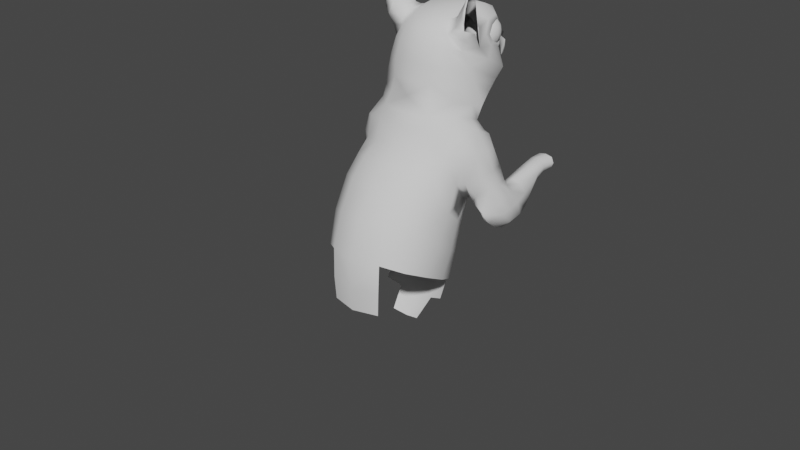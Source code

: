 # Source: character-player.blend  (saved by Blender 2.93.21; exported with 4.5.12 LTS)
import bpy
from mathutils import Matrix  # noqa: F401  (used for matrix-valued properties, if any)

bpy.ops.wm.read_factory_settings(use_empty=True)
scene = bpy.context.scene
scene.name = 'Scene'

# ---- collections
col_collection = bpy.data.collections.new('Collection'); scene.collection.children.link(col_collection)

# ---- materials (node trees are filled in below, after node groups)
mat_material = bpy.data.materials.new('Material')
mat_material.alpha_threshold = 0.0
mat_material.use_backface_culling = True
mat_material.line_color = (0.0, 0.0, 0.0, 1.0)

# ---- material node trees
mat_material.use_nodes = True; mat_material.node_tree.nodes.clear()
_N = mat_material.node_tree.nodes; _L = mat_material.node_tree.links
n0 = _N.new('ShaderNodeOutputMaterial'); n0.name = 'Material Output'; n0.location = (300, 300)
n1 = _N.new('ShaderNodeBsdfPrincipled'); n1.name = 'Principled BSDF'; n1.location = (10, 300)
n1.distribution = 'GGX'
n1.subsurface_method = 'BURLEY'
n1.inputs[2].default_value = 1.0
n1.inputs[3].default_value = 1.45
n1.inputs[27].default_value = (0.0, 0.0, 0.0, 1.0)
n1.inputs[28].default_value = 1.0
_L.new(n1.outputs[0], n0.inputs[0])
n0.is_active_output = True

# ---- world
world_world = bpy.data.worlds.new('World'); scene.world = world_world
world_world.use_nodes = True; world_world.node_tree.nodes.clear()
_N = world_world.node_tree.nodes; _L = world_world.node_tree.links
n0 = _N.new('ShaderNodeOutputWorld'); n0.name = 'World Output'; n0.location = (300, 300)
n1 = _N.new('ShaderNodeBackground'); n1.name = 'Background'; n1.location = (10, 300)
n1.inputs[0].default_value = (0.05088, 0.05088, 0.05088, 1.0)
_L.new(n1.outputs[0], n0.inputs[0])
n0.is_active_output = True
world_world.color = (0.05088, 0.05088, 0.05088)
world_world.use_sun_shadow = False
world_world.sun_shadow_jitter_overblur = 0.0

# ---- meshes
me_cube = bpy.data.meshes.new('Cube')
me_cube.from_pydata([(0.0, 0.2061, -0.03285), (0.0, 0.2809, -0.005152), (0.0, 0.3152, 0.06343), (0.0, 0.3273, 0.08629), (0.0, 0.2938, 0.1014), (0.0, 0.1877, 0.2051), (0.0, -0.13, 0.02537), (0.0, 0.02711, 0.2307), (0.0, -0.1117, 0.1445), (0.0, 0.1124, -0.08611), (0.04709, 0.2114, 0.01472), (0.04813, 0.2655, 0.08524), (0.0, -0.04155, 0.2169), (0.0, 0.1352, 0.2276), (0.0, 0.2422, 0.1587), (0.02535, 0.3107, 0.06515), (0.02889, 0.2699, -0.006281), (0.01701, 0.2903, 0.01473), (0.0, 0.301, 0.02442), (0.1139, 0.1523, 0.1815), (0.125, 0.09855, 0.1424), (0.1219, 0.1565, 0.09885), (0.09014, 0.1925, 0.1385), (0.03951, 0.2671, 0.009734), (0.0254, 0.3199, 0.07946), (0.02668, 0.2867, 0.09565), (0.04891, 0.2428, 0.1512), (0.07591, 0.23, 0.0664), (0.1266, 0.119, 0.1121), (0.1047, 0.1814, 0.1125), (0.09963, 0.1782, 0.1675), (0.122, 0.1162, 0.1712), (0.1072, 0.1518, 0.1923), (0.121, 0.08474, 0.1432), (0.1174, 0.1571, 0.08827), (0.07638, 0.2044, 0.1371), (0.1233, 0.111, 0.1053), (0.09273, 0.1902, 0.1042), (0.08911, 0.185, 0.1746), (0.1142, 0.1046, 0.1859), (0.03646, 0.1162, 0.1405), (0.1418, 0.1527, 0.02986), (0.1196, 0.1532, -0.01322), (0.06478, 0.193, 0.2002), (0.07207, 0.141, 0.2219), (0.0, 0.08231, 0.2327), (0.0737, 0.08953, 0.2269), (0.1349, 0.03435, 0.1188), (0.1208, 0.05029, 0.1726), (0.0623, 0.04109, 0.2263), (0.1465, 0.06793, 0.07748), (0.0, 0.2862, 0.01151), (0.02962, 0.2703, 0.009682), (0.03852, 0.206, -0.02916), (0.05626, 0.109, -0.07159), (0.05988, 0.2124, -0.01247), (0.0, 0.1588, -0.05824), (0.05321, 0.1594, -0.04657), (0.1389, -0.03045, 0.2989), (0.143, -0.002424, 0.1719), (0.1298, 0.02903, 0.1797), (0.1203, 0.02717, 0.2567), (0.1486, -0.06011, 0.2606), (0.1304, 0.006837, 0.2903), (0.1165, 0.03924, 0.2157), (0.1437, -0.0579, 0.1927), (0.04987, 0.2683, 0.01771), (0.02689, 0.3025, 0.03561), (0.0, 0.3082, 0.03915), (0.07218, 0.24, 0.03123), (0.05596, 0.284, 0.06769), (0.04178, 0.3014, 0.06218), (0.07031, 0.2522, 0.06117), (0.06166, 0.2743, 0.0357), (0.0442, 0.2978, 0.04128), (0.1001, 0.199, 0.05075), (0.1375, -0.01637, 0.07287), (0.165, 0.08179, 0.01574), (0.1527, -0.006895, 0.0244), (0.09707, 0.1862, 0.1367), (0.07538, 0.1905, 0.1367), (0.05369, 0.1862, 0.1367), (0.02302, 0.1555, 0.1367), (0.09912, 0.1841, 0.1258), (0.07918, 0.1867, 0.1166), (0.05865, 0.1812, 0.1105), (0.04067, 0.1685, 0.1083), (0.02798, 0.1505, 0.1105), (0.0225, 0.13, 0.1166), (0.02507, 0.1101, 0.1258), (0.1047, 0.1785, 0.1179), (0.08955, 0.1763, 0.102), (0.0722, 0.1677, 0.09133), (0.05534, 0.1538, 0.0876), (0.04153, 0.137, 0.09133), (0.03287, 0.1196, 0.102), (0.03069, 0.1045, 0.1179), (0.1124, 0.1708, 0.115), (0.1037, 0.1621, 0.09661), (0.09072, 0.1491, 0.08432), (0.07538, 0.1338, 0.08001), (0.06004, 0.1185, 0.08432), (0.04704, 0.1055, 0.09661), (0.03835, 0.09678, 0.115), (0.1201, 0.1632, 0.1179), (0.1179, 0.148, 0.102), (0.1092, 0.1306, 0.09133), (0.09542, 0.1138, 0.0876), (0.07856, 0.09996, 0.09133), (0.06121, 0.0913, 0.102), (0.04602, 0.08912, 0.1179), (0.1257, 0.1576, 0.1258), (0.1283, 0.1376, 0.1166), (0.1228, 0.1171, 0.1105), (0.1101, 0.0991, 0.1083), (0.09211, 0.08641, 0.1105), (0.07158, 0.08093, 0.1166), (0.05164, 0.0835, 0.1258), (0.1277, 0.1555, 0.1367), (0.1321, 0.1338, 0.1367), (0.1277, 0.1121, 0.1367), (0.1155, 0.09373, 0.1367), (0.09707, 0.08145, 0.1367), (0.07538, 0.07713, 0.1367), (0.05369, 0.08145, 0.1367), (0.1257, 0.1576, 0.1475), (0.1283, 0.1376, 0.1567), (0.1228, 0.1171, 0.1629), (0.1101, 0.0991, 0.165), (0.09211, 0.08641, 0.1629), (0.07158, 0.08093, 0.1567), (0.05164, 0.0835, 0.1475), (0.1201, 0.1632, 0.1555), (0.1179, 0.148, 0.1714), (0.1092, 0.1306, 0.182), (0.09542, 0.1138, 0.1858), (0.07856, 0.09996, 0.182), (0.06121, 0.0913, 0.1714), (0.04602, 0.08912, 0.1555), (0.1155, 0.1739, 0.1367), (0.1124, 0.1708, 0.1584), (0.1037, 0.1621, 0.1768), (0.09072, 0.1491, 0.189), (0.07538, 0.1338, 0.1934), (0.06004, 0.1185, 0.189), (0.04704, 0.1055, 0.1768), (0.03835, 0.09678, 0.1584), (0.0353, 0.09373, 0.1367), (0.1047, 0.1785, 0.1555), (0.08955, 0.1763, 0.1714), (0.0722, 0.1677, 0.182), (0.05534, 0.1538, 0.1858), (0.04153, 0.137, 0.182), (0.03287, 0.1196, 0.1714), (0.03069, 0.1045, 0.1555), (0.09912, 0.1841, 0.1475), (0.07918, 0.1867, 0.1567), (0.05865, 0.1812, 0.1629), (0.04067, 0.1685, 0.165), (0.02798, 0.1505, 0.1629), (0.0225, 0.13, 0.1567), (0.02507, 0.1101, 0.1475), (0.0353, 0.1739, 0.1367), (0.0187, 0.1338, 0.1367), (0.02302, 0.1121, 0.1367), (0.1341, -0.04621, 0.1583), (0.1261, -0.04246, 0.1261), (0.1186, 0.04382, 0.1866), (0.1597, 0.05549, -0.02063), (0.05396, -0.03462, 0.2117), (0.06175, -0.1005, 0.1396), (0.07051, -0.1175, 0.02527), (0.0, -0.1264, 0.08714), (0.06737, -0.1161, 0.08472), (0.1325, -0.07552, 0.02412), (0.1163, -0.07905, 0.07932), (0.1011, -0.07554, 0.1314), (0.1482, -0.06572, 0.2183), (0.1323, 0.09445, -0.04446), (0.0789, 0.03581, 0.2157), (0.06702, -0.0238, 0.21), (0.08636, -0.06208, 0.1714), (0.08081, -0.02267, 0.2117), (0.1186, -0.02638, 0.2635), (0.09414, -0.05386, 0.181), (0.0, -0.08628, 0.1896), (0.05787, -0.07806, 0.1815), (0.09114, 0.03119, 0.2146), (0.09176, -0.02138, 0.2215), (0.1089, -0.05282, 0.1978), (0.09933, 0.01829, 0.2202), (0.1282, -0.05043, 0.2371), (0.1164, 0.004294, 0.2608), (0.0, -0.1459, -0.01385), (0.0, 0.09458, -0.116), (0.0589, 0.08519, -0.1062), (0.1151, 0.06885, -0.08877), (0.1499, 0.03678, -0.06515), (0.1513, -0.01152, -0.04448), (0.1354, -0.08074, -0.02487), (0.07336, -0.1267, -0.01577), (0.06072, 0.2213, 0.009954), (0.0112, 0.2858, 0.01697), (0.0, 0.29, 0.02753), (0.03579, 0.2484, 0.01586), (0.0, 0.2675, 0.01327), (0.02705, 0.2518, 0.01153), (0.05749, 0.2249, 0.007695), (0.05899, 0.2261, 0.01269), (0.07195, 0.2183, 0.0187), (0.07454, 0.2088, 0.004279), (0.04583, 0.2169, 0.01983), (0.04346, 0.2143, 0.01084), (0.0, 0.1793, -0.01785), (0.03654, 0.1761, -0.01364), (0.06149, 0.1835, 0.01799), (0.02068, 0.2016, 0.06455), (0.0, 0.2049, 0.0653), (0.04067, 0.1909, 0.05515), (0.0, 0.1426, 0.0219), (0.0008086, 0.2869, 0.03478), (0.002415, 0.2774, 0.04064), (0.000799, 0.274, 0.007613), (0.01378, 0.2735, 0.007674), (0.002305, 0.2792, 0.02739), (0.0007989, 0.286, 0.02327), (0.01803, 0.2781, 0.02477), (0.01933, 0.2839, 0.02129), (0.01111, 0.2886, 0.02518), (0.01111, 0.2764, 0.03307), (0.01083, 0.2769, 0.02841), (0.01081, 0.2881, 0.02173), (0.006744, 0.2734, 0.007235), (0.000796, 0.2706, 0.00802), (0.003545, 0.25, 0.0008493), (0.0007511, 0.2761, 0.0236), (0.01664, 0.2705, 0.008619), (0.01689, 0.2569, 0.005984), (0.01141, 0.2759, 0.02389), (0.002072, 0.2646, 0.01057), (0.01572, 0.2647, 0.01116), (0.009096, 0.2726, 0.007139), (0.01105, 0.2471, 0.002016), (0.008968, 0.2631, 0.0122), (0.0056, 0.2761, 0.02417), (0.1426, -0.08804, -0.06512), (0.1544, -0.02755, -0.08501), (0.0, -0.1824, -0.1003), (0.05635, 0.0767, -0.1588), (0.0, 0.08704, -0.1713), (0.08456, -0.145, -0.06123), (0.0, -0.1635, -0.06123), (0.1425, 0.02341, -0.1071), (0.101, 0.06048, -0.1417), (0.1822, -0.03114, -0.1133), (0.1506, -0.1371, -0.1164), (0.144, -0.1592, -0.178), (0.0878, -0.1676, -0.105), (0.08383, -0.1906, -0.1676), (0.0, -0.2012, -0.1567), (0.1743, -0.1158, -0.1205), (0.1788, -0.1288, -0.1838), (0.1647, 0.0322, -0.138), (0.1838, -0.1331, -0.2592), (0.1397, 0.06373, -0.2004), (0.07484, 0.08353, -0.2237), (0.0, 0.09179, -0.2248), (0.1325, 0.07393, -0.2661), (0.1442, -0.01677, -0.3564), (0.07837, 0.08348, -0.2777), (0.0, 0.09414, -0.2779), (0.0, -0.2533, -0.1988), (0.08958, -0.2403, -0.2078), (0.152, -0.1968, -0.2229), (0.0, 0.07171, -0.3636), (0.05835, 0.06634, -0.359), (0.0, -0.31, -0.2559), (0.09378, -0.2923, -0.2637), (0.1584, -0.247, -0.2828), (0.1829, -0.1656, -0.3469), (0.1467, -0.04821, -0.4212), (0.05283, 0.02429, -0.438), (0.0, 0.03408, -0.4444), (0.0, -0.3676, -0.3429), (0.0, -0.00294, -0.5507), (0.05455, -0.01605, -0.547), (0.1499, -0.08088, -0.5188), (0.1872, -0.22, -0.4379), (0.1574, -0.3043, -0.3836), (0.09324, -0.3479, -0.357), (0.0985, -0.0006874, -0.4269), (0.1759, -0.1401, -0.4869), (0.1723, -0.1039, -0.3968), (0.1622, -0.06091, -0.341), (0.1324, 0.03113, -0.3189), (0.1065, -0.03952, -0.5353), (0.09572, 0.03254, -0.3599), (0.0, -0.4125, -0.4567), (0.0, -0.4168, -0.5616), (0.0, -0.4077, -0.6457), (0.0, -0.141, -0.7907), (0.0, -0.08249, -0.7295), (0.0, -0.04236, -0.6475), (0.09204, -0.3855, -0.4675), (0.1526, -0.3381, -0.492), (0.1782, -0.2574, -0.5323), (0.1732, -0.1776, -0.5755), (0.1523, -0.1163, -0.6063), (0.1137, -0.07367, -0.6313), (0.06523, -0.05404, -0.6423), (0.06353, -0.09398, -0.7202), (0.04929, -0.1501, -0.779), (0.09065, -0.389, -0.5663), (0.08613, -0.3863, -0.6443), (0.1112, -0.1056, -0.7006), (0.1978, -0.0934, -0.1371), (0.1999, -0.1097, -0.1861), (0.1838, 0.03191, -0.1453), (0.1726, 0.05896, -0.1989), (0.2384, 0.1173, -0.4302), (0.2199, 0.2296, -0.3667), (0.2166, 0.1243, -0.3213), (0.2152, 0.2269, -0.3028), (0.2131, 0.2711, -0.2967), (0.2151, 0.2719, -0.3498), (0.1603, 0.06208, -0.2699), (0.1952, -0.1058, -0.2602), (0.1531, 0.02894, -0.3247), (0.1618, -0.005331, -0.3515), (0.1741, -0.04825, -0.3341), (0.235, -0.07111, -0.2392), (0.2125, 0.01539, -0.175), (0.2279, 0.03315, -0.2395), (0.217, -0.07505, -0.1758), (0.266, 0.124, -0.3578), (0.1892, 0.1277, -0.3331), (0.2684, 0.1244, -0.4057), (0.1968, 0.1184, -0.4193), (0.1779, 0.12, -0.3729), (0.2478, 0.1235, -0.3291), (0.2219, -0.02586, -0.1758), (0.2398, -0.02152, -0.2355), (0.1833, 0.2234, -0.3339), (0.2446, 0.2299, -0.3308), (0.2372, 0.2279, -0.311), (0.1918, 0.2236, -0.3099), (0.2408, 0.2313, -0.3556), (0.1914, 0.2271, -0.364), (0.2576, -0.007667, -0.2812), (0.1696, 0.002296, -0.3652), (0.2406, 0.0409, -0.287), (0.1943, 0.06262, -0.3057), (0.1707, 0.04371, -0.3416), (0.1859, -0.04208, -0.3536), (0.221, -0.07759, -0.3093), (0.2535, -0.05162, -0.2846), (0.2158, 0.07386, -0.327), (0.2566, 0.06234, -0.3298), (0.23, -0.05544, -0.3726), (0.2446, -0.004172, -0.4359), (0.2728, 0.01367, -0.3264), (0.2687, -0.03016, -0.3418), (0.2813, 0.03122, -0.3694), (0.2767, 0.07151, -0.3659), (0.2069, -0.01062, -0.42), (0.1908, 0.02547, -0.4278), (0.2784, -0.0131, -0.3778), (0.1806, 0.07026, -0.3973), (0.1801, 0.0142, -0.3958), (0.1811, 0.06635, -0.3597), (0.1946, -0.02077, -0.3884), (0.2386, -0.03256, -0.411), (0.2451, 0.08193, -0.4418), (0.2768, 0.08405, -0.4132), (0.2032, 0.08094, -0.4325), (0.2481, 0.02889, -0.4485), (0.2758, 0.03335, -0.4212), (0.2132, 0.02969, -0.4475), (0.2333, 0.27, -0.3033), (0.1913, 0.2699, -0.3025), (0.184, 0.2697, -0.3218), (0.2413, 0.2694, -0.3223), (0.2387, 0.2702, -0.3416), (0.1895, 0.2717, -0.3445), (0.2154, 0.3161, -0.3487), (0.2134, 0.3209, -0.301), (0.2365, 0.3209, -0.3065), (0.1884, 0.3209, -0.3056), (0.1801, 0.3192, -0.324), (0.2457, 0.3189, -0.3245), (0.2389, 0.3175, -0.3429), (0.1898, 0.3168, -0.3463), (0.1773, 0.3818, -0.3191), (0.1773, 0.3737, -0.3541), (0.1941, 0.3818, -0.3191), (0.1941, 0.3737, -0.3541), (0.198, 0.3922, -0.3191), (0.198, 0.3835, -0.3564), (0.216, 0.3922, -0.3191), (0.216, 0.3835, -0.3564), (0.2189, 0.3887, -0.3195), (0.2189, 0.3804, -0.3553), (0.2362, 0.3887, -0.3195), (0.2362, 0.3804, -0.3553), (0.2355, 0.3692, -0.3191), (0.2355, 0.3618, -0.3513), (0.251, 0.3692, -0.3191), (0.251, 0.3618, -0.3513), (0.1741, 0.3263, -0.3501), (0.1741, 0.3077, -0.3622), (0.1909, 0.3263, -0.3501), (0.1909, 0.3077, -0.3622)], [(392, 393), (394, 392), (393, 395), (394, 395), (396, 397), (398, 396), (397, 399), (398, 399), (400, 401), (402, 400), (401, 403), (402, 403), (404, 405), (406, 404), (405, 407), (406, 407), (408, 409), (410, 408), (409, 411), (410, 411)], [(3, 24, 15, 2), (4, 25, 24, 3), (15, 24, 25), (25, 26, 11), (11, 15, 25), (14, 26, 25, 4), (207, 52, 206, 212), (29, 37, 35, 22), (19, 32, 39, 31), (31, 39, 33, 20), (21, 34, 37, 29), (30, 22, 35, 38), (28, 36, 34, 21), (19, 30, 38, 32), (20, 33, 36, 28), (29, 22, 40), (19, 31, 40), (31, 20, 40), (21, 29, 40), (22, 30, 40), (28, 21, 40), (30, 19, 40), (20, 28, 40), (26, 35, 37, 27), (11, 26, 27), (41, 34, 36, 50), (27, 37, 75), (41, 209, 75), (38, 35, 26, 43), (5, 43, 26, 14), (32, 38, 43, 44), (13, 44, 43, 5), (39, 32, 44, 46), (13, 45, 46, 44), (47, 33, 39, 48), (7, 49, 46, 45), (36, 33, 47, 50), (16, 1, 51, 52), (53, 0, 1, 16), (207, 212, 10, 201), (42, 210, 209), (16, 55, 53), (56, 0, 53, 57), (9, 56, 57, 54), (42, 57, 53, 55), (178, 54, 57, 42), (18, 68, 67, 17), (55, 210, 42), (67, 66, 23, 17), (68, 2, 15, 67), (67, 15, 71, 74), (69, 73, 70, 72), (74, 71, 70, 73), (11, 27, 72, 70), (66, 73, 69), (71, 15, 11, 70), (27, 209, 69), (72, 27, 69), (209, 66, 69), (34, 41, 75, 37), (209, 27, 75), (66, 67, 74, 73), (42, 77, 178), (41, 42, 209), (41, 50, 77), (82, 162, 86, 87), (81, 80, 84, 85), (79, 139, 83), (147, 164, 89), (163, 82, 87, 88), (162, 81, 85, 86), (80, 79, 83, 84), (164, 163, 88, 89), (147, 89, 96), (88, 87, 94, 95), (86, 85, 92, 93), (84, 83, 90, 91), (89, 88, 95, 96), (87, 86, 93, 94), (85, 84, 91, 92), (83, 139, 90), (91, 90, 97, 98), (96, 95, 102, 103), (94, 93, 100, 101), (92, 91, 98, 99), (90, 139, 97), (147, 96, 103), (95, 94, 101, 102), (93, 92, 99, 100), (103, 102, 109, 110), (101, 100, 107, 108), (99, 98, 105, 106), (97, 139, 104), (147, 103, 110), (102, 101, 108, 109), (100, 99, 106, 107), (98, 97, 104, 105), (104, 139, 111), (147, 110, 117), (109, 108, 115, 116), (107, 106, 113, 114), (105, 104, 111, 112), (110, 109, 116, 117), (108, 107, 114, 115), (106, 105, 112, 113), (116, 115, 122, 123), (114, 113, 120, 121), (112, 111, 118, 119), (117, 116, 123, 124), (115, 114, 121, 122), (113, 112, 119, 120), (111, 139, 118), (147, 117, 124), (124, 123, 130, 131), (122, 121, 128, 129), (120, 119, 126, 127), (118, 139, 125), (147, 124, 131), (123, 122, 129, 130), (121, 120, 127, 128), (119, 118, 125, 126), (129, 128, 135, 136), (127, 126, 133, 134), (125, 139, 132), (147, 131, 138), (130, 129, 136, 137), (128, 127, 134, 135), (126, 125, 132, 133), (131, 130, 137, 138), (147, 138, 146), (137, 136, 144, 145), (135, 134, 142, 143), (133, 132, 140, 141), (138, 137, 145, 146), (136, 135, 143, 144), (134, 133, 141, 142), (132, 139, 140), (143, 142, 150, 151), (141, 140, 148, 149), (146, 145, 153, 154), (144, 143, 151, 152), (142, 141, 149, 150), (140, 139, 148), (147, 146, 154), (145, 144, 152, 153), (154, 153, 160, 161), (152, 151, 158, 159), (150, 149, 156, 157), (148, 139, 155), (147, 154, 161), (153, 152, 159, 160), (151, 150, 157, 158), (149, 148, 155, 156), (157, 156, 80, 81), (155, 139, 79), (147, 161, 164), (160, 159, 82, 163), (158, 157, 81, 162), (156, 155, 79, 80), (161, 160, 163, 164), (159, 158, 162, 82), (42, 41, 77), (77, 78, 168), (12, 169, 49, 7), (185, 186, 169, 12), (172, 173, 170, 8), (6, 171, 173, 172), (174, 175, 173, 171), (175, 176, 170, 173), (76, 166, 176, 175), (78, 76, 175, 174), (47, 59, 165, 166), (65, 165, 59), (167, 64, 60), (60, 47, 48, 167), (166, 76, 50, 47), (76, 78, 77, 50), (169, 180, 179, 49), (176, 166, 181), (8, 170, 186, 185), (181, 180, 169, 186), (186, 170, 176, 181), (184, 182, 180, 181), (165, 184, 181, 166), (187, 167, 48, 179), (179, 180, 182, 187), (65, 189, 184, 165), (184, 189, 188, 182), (64, 167, 187, 190), (187, 182, 188, 190), (191, 189, 65, 177), (188, 189, 191), (192, 190, 188), (61, 64, 190, 192), (61, 192, 63), (177, 62, 191), (62, 58, 183, 191), (63, 192, 183, 58), (178, 77, 168), (183, 192, 188), (183, 188, 191), (46, 49, 39), (48, 39, 49, 179), (54, 195, 194, 9), (178, 196, 195, 54), (168, 197, 196, 178), (78, 198, 197, 168), (174, 199, 198, 78), (171, 6, 193, 200), (171, 200, 199, 174), (23, 66, 209, 208), (52, 51, 205, 206), (52, 207, 55, 16), (17, 23, 204, 202), (18, 17, 202, 203), (201, 208, 209, 210), (201, 10, 211, 208), (23, 208, 211, 204), (207, 201, 210, 55), (206, 205, 213, 214), (212, 206, 214, 215), (10, 212, 215), (211, 10, 215), (203, 202, 216, 217), (204, 218, 216, 202), (204, 211, 215, 218), (214, 213, 219), (217, 216, 219), (218, 215, 219), (216, 218, 219), (215, 214, 219), (225, 222, 224), (227, 226, 223), (231, 228, 227), (230, 232, 223, 226), (229, 230, 226), (232, 231, 227, 223), (220, 225, 224, 221), (222, 225, 231, 232), (221, 224, 230, 229), (224, 222, 232, 230), (225, 220, 228, 231), (233, 239, 235), (236, 238, 240), (243, 240, 238, 244), (242, 237, 240, 243), (244, 238, 236, 241), (236, 240, 237), (233, 234, 239), (235, 244, 241, 233), (234, 242, 243, 239), (239, 243, 244, 235), (250, 200, 193, 251), (199, 200, 250, 245), (198, 199, 245, 246), (198, 246, 252, 197), (196, 197, 252, 253), (195, 196, 253, 248), (249, 194, 195, 248), (250, 251, 247, 257), (257, 247, 259, 258), (250, 257, 255, 245), (256, 255, 257, 258), (255, 260, 245), (256, 261, 260, 255), (254, 246, 245, 260), (262, 252, 246, 254), (253, 252, 262, 264), (248, 253, 264, 265), (249, 248, 265, 266), (265, 264, 267, 269), (266, 265, 269, 270), (272, 258, 259, 271), (273, 256, 258, 272), (256, 273, 263, 261), (275, 274, 270, 269), (268, 296, 294), (272, 271, 276, 277), (273, 272, 277, 278), (279, 263, 273, 278), (293, 263, 279, 292), (282, 274, 275, 281), (275, 296, 290, 281), (285, 284, 282, 281), (286, 295, 290, 280), (291, 286, 280, 292), (288, 287, 279, 278), (289, 288, 278, 277), (289, 277, 276, 283), (290, 295, 285, 281), (268, 293, 292, 280), (287, 291, 292, 279), (290, 296, 268, 280), (294, 296, 267), (285, 309, 302, 284), (308, 309, 285, 295), (307, 308, 295, 286), (306, 307, 286, 291), (305, 306, 291, 287), (304, 305, 287, 288), (303, 304, 288, 289), (289, 283, 297, 303), (301, 302, 309, 310), (300, 301, 310, 311), (298, 312, 303, 297), (299, 313, 312, 298), (314, 310, 309, 308), (260, 315, 254), (261, 316, 315, 260), (264, 318, 325, 267), (254, 317, 262), (262, 317, 318, 264), (263, 293, 329, 326), (293, 268, 328, 329), (268, 294, 327, 328), (294, 267, 325, 327), (331, 340, 341, 332), (331, 318, 317), (333, 340, 254), (333, 254, 315), (318, 331, 332, 325), (316, 333, 315), (254, 331, 317), (341, 340, 333, 330), (254, 340, 331), (345, 342, 338, 335), (322, 345, 335, 321), (344, 322, 321, 339), (343, 344, 339, 334), (336, 346, 343, 334), (320, 346, 336, 319), (320, 319, 337, 347), (337, 338, 342, 347), (326, 330, 333, 316), (330, 326, 354, 355), (355, 348, 341, 330), (329, 328, 349, 353), (326, 329, 353, 354), (352, 349, 328, 327), (352, 327, 325, 351), (350, 351, 325, 332), (332, 341, 348, 350), (350, 357, 356, 351), (339, 321, 356, 357), (352, 351, 356, 369), (335, 369, 356, 321), (348, 360, 357, 350), (355, 361, 360, 348), (355, 354, 358, 361), (334, 339, 357, 363), (360, 362, 363, 357), (353, 370, 358, 354), (365, 364, 370, 368), (338, 367, 369, 335), (352, 369, 368, 349), (361, 366, 362, 360), (368, 369, 367, 365), (368, 370, 353, 349), (358, 371, 366, 361), (364, 371, 358, 370), (337, 374, 367, 338), (319, 372, 374, 337), (319, 336, 373, 372), (336, 334, 363, 373), (365, 367, 374, 377), (372, 375, 377, 374), (372, 373, 376, 375), (362, 376, 373, 363), (375, 376, 359), (375, 359, 377), (366, 376, 362), (359, 376, 366, 371), (365, 377, 364), (359, 371, 364, 377), (296, 275, 269, 267), (263, 326, 316, 261), (324, 320, 347, 383), (324, 382, 346, 320), (382, 381, 343, 346), (378, 344, 343, 381), (323, 322, 344, 378), (379, 345, 322, 323), (380, 342, 345, 379), (347, 342, 380, 383), (382, 324, 384, 390), (380, 379, 387, 388), (323, 378, 386, 385), (381, 382, 390, 389), (324, 383, 391, 384), (383, 380, 388, 391), (379, 323, 385, 387), (378, 381, 389, 386)])
me_cube.polygons.foreach_set('use_smooth', [True] * 392)
_k = set([(220, 225), (222, 225), (222, 232), (223, 227), (223, 232), (233, 235), (235, 244), (236, 238), (238, 244)])
me_cube.attributes.new('sharp_edge', 'BOOLEAN', 'EDGE').data.foreach_set('value', [ (min(e.vertices), max(e.vertices)) in _k for e in me_cube.edges])
_uv = me_cube.uv_layers.new(name='UVMap')
_uv.uv.foreach_set('vector', [0.0, 0.0, 0.0, 0.0, 0.0, 0.0, 0.0, 0.0, 0.0, 0.0, 0.0, 0.0, 0.0, 0.0, 0.0, 0.0, 0.0, 0.0, 0.0, 0.0, 0.0, 0.0, 0.0, 0.0, 0.0, 0.0, 0.0, 0.0, 0.0, 0.0, 0.0, 0.0, 0.0, 0.0, 0.0, 0.0, 0.0, 0.0, 0.0, 0.0, 0.0, 0.0, 0.0, 0.0, 0.0, 0.0, 0.0, 0.0, 0.0, 0.0, 0.0, 0.0, 0.0, 0.0, 0.0, 0.0, 0.0, 0.0, 0.0, 0.0, 0.0, 0.0, 0.0, 0.0, 0.0, 0.0, 0.0, 0.0, 0.0, 0.0, 0.0, 0.0, 0.0, 0.0, 0.0, 0.0, 0.0, 0.0, 0.0, 0.0, 0.0, 0.0, 0.0, 0.0, 0.0, 0.0, 0.0, 0.0, 0.0, 0.0, 0.0, 0.0, 0.0, 0.0, 0.0, 0.0, 0.0, 0.0, 0.0, 0.0, 0.0, 0.0, 0.0, 0.0, 0.0, 0.0, 0.0, 0.0, 0.0, 0.0, 0.0, 0.0, 0.0, 0.0, 0.0, 0.0, 0.0, 0.0, 0.0, 0.0, 0.0, 0.0, 0.0, 0.0, 0.0, 0.0, 0.0, 0.0, 0.0, 0.0, 0.0, 0.0, 0.0, 0.0, 0.0, 0.0, 0.0, 0.0, 0.0, 0.0, 0.0, 0.0, 0.0, 0.0, 0.0, 0.0, 0.0, 0.0, 0.0, 0.0, 0.0, 0.0, 0.0, 0.0, 0.0, 0.0, 0.0, 0.0, 0.0, 0.0, 0.0, 0.0, 0.0, 0.0, 0.0, 0.0, 0.0, 0.0, 0.0, 0.0, 0.0, 0.0, 0.0, 0.0, 0.0, 0.0, 0.0, 0.0, 0.0, 0.0, 0.0, 0.0, 0.0, 0.0, 0.0, 0.0, 0.0, 0.0, 0.0, 0.0, 0.0, 0.0, 0.0, 0.0, 0.0, 0.0, 0.0, 0.0, 0.0, 0.0, 0.0, 0.0, 0.0, 0.0, 0.0, 0.0, 0.0, 0.0, 0.0, 0.0, 0.0, 0.0, 0.0, 0.0, 0.0, 0.0, 0.0, 0.0, 0.0, 0.0, 0.0, 0.0, 0.0, 0.0, 0.0, 0.0, 0.0, 0.0, 0.0, 0.0, 0.0, 0.0, 0.0, 0.0, 0.0, 0.0, 0.0, 0.0, 0.0, 0.0, 0.0, 0.0, 0.0, 0.0, 0.0, 0.0, 0.0, 0.0, 0.0, 0.0, 0.0, 0.0, 0.0, 0.0, 0.0, 0.0, 0.0, 0.0, 0.0, 0.0, 0.0, 0.0, 0.0, 0.0, 0.0, 0.0, 0.0, 0.0, 0.0, 0.0, 0.0, 0.0, 0.0, 0.0, 0.0, 0.0, 0.0, 0.0, 0.0, 0.0, 0.0, 0.0, 0.0, 0.0, 0.0, 0.0, 0.0, 0.0, 0.0, 0.0, 0.0, 0.0, 0.0, 0.0, 0.0, 0.0, 0.0, 0.0, 0.0, 0.0, 0.0, 0.0, 0.0, 0.0, 0.0, 0.0, 0.0, 0.0, 0.0, 0.0, 0.0, 0.0, 0.0, 0.0, 0.0, 0.0, 0.0, 0.0, 0.0, 0.0, 0.0, 0.0, 0.0, 0.0, 0.0, 0.0, 0.0, 0.0, 0.0, 0.0, 0.0, 0.0, 0.0, 0.0, 0.0, 0.0, 0.0, 0.0, 0.0, 0.0, 0.0, 0.0, 0.0, 0.0, 0.0, 0.0, 0.0, 0.0, 0.0, 0.0, 0.0, 0.0, 0.0, 0.0, 0.0, 0.0, 0.0, 0.0, 0.0, 0.0, 0.0, 0.0, 0.0, 0.0, 0.0, 0.0, 0.0, 0.0, 0.0, 0.0, 0.0, 0.0, 0.0, 0.0, 0.0, 0.0, 0.0, 0.0, 0.0, 0.0, 0.0, 0.0, 0.0, 0.0, 0.0, 0.0, 0.0, 0.0, 0.0, 0.0, 0.0, 0.0, 0.0, 0.0, 0.0, 0.0, 0.0, 0.0, 0.0, 0.0, 0.0, 0.0, 0.0, 0.0, 0.0, 0.0, 0.0, 0.0, 0.0, 0.0, 0.0, 0.0, 0.0, 0.0, 0.0, 0.0, 0.0, 0.0, 0.0, 0.0, 0.0, 0.0, 0.0, 0.0, 0.0, 0.0, 0.0, 0.0, 0.0, 0.0, 0.0, 0.0, 0.0, 0.0, 0.0, 0.0, 0.0, 0.0, 0.0, 0.0, 0.0, 0.0, 0.0, 0.0, 0.0, 0.0, 0.0, 0.0, 0.0, 0.0, 0.0, 0.0, 0.0, 0.0, 0.0, 0.0, 0.0, 0.0, 0.0, 0.0, 0.0, 0.0, 0.0, 0.0, 0.0, 0.0, 0.0, 0.0, 0.0, 0.0, 0.9157, 0.4489, 0.8695, 0.4826, 0.8487, 0.3001, 0.8965, 0.2803, 0.8178, 0.4433, 0.7611, 0.4766, 0.7469, 0.3918, 0.7993, 0.3325, 0.5093, 0.5244, 0.4508, 0.6163, 0.5045, 0.5257, 1.098, -0.2154, 1.107, -0.1131, 1.101, -0.138, 0.9663, 0.3067, 0.9256, 0.3678, 0.91, 0.2141, 0.9544, 0.1891, 0.8678, 0.4794, 0.8175, 0.5011, 0.7976, 0.3484, 0.8463, 0.3141, 0.736, 0.4285, 0.6658, 0.4912, 0.6591, 0.4684, 0.7236, 0.3863, 1.07, 0.06323, 1.036, 0.1522, 1.026, 0.06557, 1.065, 0.01634, 0.764, -0.3262, 0.8293, -0.2567, 0.797, -0.2881, 0.8072, 0.06726, 0.8068, 0.1384, 0.7466, 0.02163, 0.7611, -0.02207, 0.8026, 0.3291, 0.7775, 0.3713, 0.7066, 0.2837, 0.7259, 0.2342, 0.7874, 0.4112, 0.7192, 0.4512, 0.6846, 0.4559, 0.7236, 0.4197, 0.8354, -0.1298, 0.8543, -0.05483, 0.8074, -0.1307, 0.8099, -0.1708, 0.8023, 0.2279, 0.7904, 0.2862, 0.7181, 0.1612, 0.7355, 0.1124, 0.7972, 0.376, 0.7561, 0.4098, 0.7004, 0.3795, 0.7244, 0.3364, 0.6894, 0.4933, 0.596, 0.5492, 0.6516, 0.5138, 0.7341, 0.4643, 0.7258, 0.4681, 0.6775, 0.4723, 0.6448, 0.4721, 0.4859, -0.1679, 0.5543, -0.1384, 0.4685, -0.1705, 0.4395, -0.1853, 0.5875, 0.1373, 0.6256, 0.1672, 0.5437, 0.1263, 0.5119, 0.09955, 0.6675, 0.3747, 0.6811, 0.383, 0.6138, 0.3764, 0.5795, 0.3661, 0.8034, 0.5589, 0.7538, 0.5674, 0.7375, 0.5697, 0.3911, -0.3117, 0.4659, -0.2926, 0.4057, -0.3077, 0.5479, -0.01299, 0.5965, 0.02096, 0.5149, -0.02194, 0.4854, -0.04582, 0.625, 0.2686, 0.6524, 0.2878, 0.5743, 0.262, 0.5404, 0.2406, 0.1987, -0.04159, 0.2704, -0.06677, 0.1789, -0.02985, 0.1492, -0.02161, 0.3996, 0.153, 0.4609, 0.1224, 0.4066, 0.1639, 0.3495, 0.1913, 0.5168, 0.3523, 0.5749, 0.3497, 0.5391, 0.3594, 0.4701, 0.3648, 0.8411, 0.6641, 0.875, 0.67, 0.783, 0.6547, 0.08434, -0.1799, 0.1185, -0.1881, 0.05328, -0.1717, 0.3304, 0.0652, 0.3963, 0.03121, 0.3254, 0.07808, 0.2761, 0.1011, 0.4535, 0.2423, 0.5119, 0.2243, 0.4699, 0.2508, 0.4081, 0.2709, 0.6351, 0.4949, 0.6944, 0.5027, 0.6628, 0.501, 0.5766, 0.4919, 0.8333, 0.7928, 0.913, 0.8417, 0.8076, 0.7795, -0.0908, 0.01133, -0.1023, 0.02774, -0.1412, 0.06636, 0.2228, 0.2086, 0.2677, 0.1468, 0.2371, 0.2852, 0.1993, 0.3146, 0.3611, 0.239, 0.4188, 0.2052, 0.4176, 0.2958, 0.3598, 0.3372, 0.584, 0.5233, 0.6689, 0.5662, 0.6627, 0.5757, 0.5728, 0.5409, 0.07716, 0.158, 0.1117, 0.1266, 0.06558, 0.2286, 0.05213, 0.2132, 0.2995, 0.2152, 0.351, 0.1541, 0.3363, 0.2824, 0.2859, 0.3337, 0.4366, 0.3311, 0.5035, 0.3383, 0.5038, 0.3852, 0.437, 0.3923, 0.2073, 0.3715, 0.2494, 0.3535, 0.2565, 0.5219, 0.2127, 0.5004, 0.3492, 0.326, 0.4008, 0.3145, 0.4119, 0.4693, 0.3611, 0.4936, 0.585, 0.6389, 0.6559, 0.7149, 0.6598, 0.7474, 0.5922, 0.6989, 0.07608, 0.3468, 0.1128, 0.3697, 0.1131, 0.4742, 0.07623, 0.4034, 0.2813, 0.3369, 0.3288, 0.3059, 0.3404, 0.4907, 0.2921, 0.5077, 0.4318, 0.4136, 0.4895, 0.4451, 0.4981, 0.5413, 0.443, 0.5392, 0.7715, 0.9577, 0.8277, 1.051, 0.7698, 0.9613, -0.1331, 0.1989, -0.1354, 0.2693, -0.1414, 0.299, 0.1304, 0.4763, 0.2006, 0.5391, 0.1882, 0.5812, 0.1237, 0.4991, 0.295, 0.4987, 0.3454, 0.5205, 0.3238, 0.6858, 0.2752, 0.6514, 0.4195, 0.639, 0.4602, 0.7001, 0.4482, 0.8177, 0.4038, 0.7927, 0.6039, 1.143, 0.5949, 1.245, 0.5982, 1.168, -0.07424, 0.3441, -0.01573, 0.4361, -0.02049, 0.4347, 0.2324, 0.5088, 0.2891, 0.542, 0.2706, 0.6529, 0.2183, 0.5936, 0.3544, 0.5225, 0.4006, 0.5562, 0.3814, 0.7248, 0.3336, 0.7051, 0.5377, 0.8622, 0.5719, 0.9512, 0.567, 0.9981, 0.5285, 0.9489, 0.2537, 0.6284, 0.2788, 0.6707, 0.2021, 0.7655, 0.1828, 0.716, 0.293, 0.8765, 0.2934, 0.9476, 0.2473, 1.037, 0.2328, 0.9932, 0.3039, 1.282, 0.2386, 1.352, 0.2716, 1.314, 0.05198, 0.4252, 0.1453, 0.481, 0.1076, 0.4605, 0.2263, 0.5812, 0.2674, 0.6151, 0.1945, 0.6547, 0.1705, 0.6115, 0.2719, 0.7214, 0.2838, 0.7798, 0.217, 0.8952, 0.1996, 0.8464, 0.3415, 1.076, 0.3225, 1.151, 0.297, 1.192, 0.2945, 1.152, 0.1789, 0.5301, 0.2471, 0.5702, 0.1833, 0.5616, 0.1443, 0.5255, 0.2054, 0.4247, 0.255, 0.4331, 0.1891, 0.4224, 0.1646, 0.6161, 0.1509, 0.6245, 0.06297, 0.633, 0.09729, 0.6227, 0.1158, 0.834, 0.07773, 0.8639, 0.002089, 0.9017, 0.03387, 0.8749, 0.02868, 1.147, -0.03967, 1.177, -0.08611, 1.194, -0.05715, 1.18, 0.196, 0.5284, 0.2043, 0.5322, 0.115, 0.5244, 0.1477, 0.5242, 0.1416, 0.7119, 0.1141, 0.7312, 0.02957, 0.7592, 0.06346, 0.7378, 0.08319, 0.9839, 0.03456, 1.018, -0.02791, 1.051, 0.001554, 1.027, -0.07649, 1.303, -0.1513, 1.322, -0.1367, 1.318, 0.9687, 0.8775, 0.9074, 0.8469, 0.8573, 0.8085, 0.9145, 0.8359, 0.7509, 1.058, 0.6793, 1.033, 0.6298, 1.013, 0.6595, 1.021, 1.182, 0.4973, 1.123, 0.5051, 1.064, 0.5081, 1.151, 0.499, 1.02, 0.7746, 0.9619, 0.7566, 0.9165, 0.728, 0.9783, 0.7481, 0.8968, 0.9656, 0.8308, 0.9316, 0.7765, 0.8958, 0.8259, 0.9188, 0.5738, 1.177, 0.5396, 1.169, 0.5085, 1.16, 1.334, 0.3367, 1.3, 0.3426, 1.242, 0.352, 1.078, 0.6477, 1.02, 0.6452, 0.973, 0.6326, 1.042, 0.6381, 1.165, 0.4292, 1.081, 0.4721, 1.069, 0.4545, 1.159, 0.4197, 0.9363, 0.7875, 0.8786, 0.7536, 0.8774, 0.6555, 0.9351, 0.6968, 0.7799, 0.8447, 0.7349, 0.7829, 0.7114, 0.6769, 0.7492, 0.7063, 0.3677, 0.9408, 0.3792, 0.9572, 0.3287, 0.9022, 1.383, 0.1753, 1.303, 0.2241, 1.278, 0.2374, 1.015, 0.6489, 0.9479, 0.6561, 0.9483, 0.5948, 1.015, 0.602, 0.8687, 0.8438, 0.8173, 0.7828, 0.8037, 0.6643, 0.8541, 0.7156, 0.6093, 0.849, 0.5748, 0.8175, 0.5498, 0.7623, 0.5632, 0.7469, 0.7714, 0.6327, 0.7293, 0.6147, 0.7347, 0.4858, 0.7785, 0.4643, 0.3613, 0.6885, 0.3635, 0.7589, 0.3552, 0.6588, 1.311, -0.02637, 1.255, 0.06724, 1.254, 0.06365, 0.9969, 0.5433, 0.9392, 0.5748, 0.9504, 0.4492, 1.006, 0.4472, 0.8499, 0.6911, 0.8024, 0.6601, 0.8132, 0.4894, 0.8615, 0.5064, 0.6314, 0.5962, 0.5947, 0.619, 0.5949, 0.5624, 0.6318, 0.4916, 1.151, 0.2843, 1.08, 0.3604, 1.087, 0.3004, 1.155, 0.2518, 0.9165, 0.6788, 0.8649, 0.6673, 0.8768, 0.4998, 0.9276, 0.524, 0.0, 0.0, 0.0, 0.0, 0.0, 0.0, 0.0, 0.0, 0.0, 0.0, 0.0, 0.0, 0.0, 0.0, 0.0, 0.0, 0.0, 0.0, 0.0, 0.0, 0.0, 0.0, 0.0, 0.0, 0.0, 0.0, 0.0, 0.0, 0.0, 0.0, 0.0, 0.0, 0.0, 0.0, 0.0, 0.0, 0.0, 0.0, 0.0, 0.0, 0.0, 0.0, 0.0, 0.0, 0.0, 0.0, 0.0, 0.0, 0.0, 0.0, 0.0, 0.0, 0.0, 0.0, 0.0, 0.0, 0.0, 0.0, 0.0, 0.0, 0.0, 0.0, 0.0, 0.0, 0.0, 0.0, 0.0, 0.0, 0.0, 0.0, 0.0, 0.0, 0.0, 0.0, 0.0, 0.0, 0.0, 0.0, 0.0, 0.0, 0.0, 0.0, 0.0, 0.0, 0.0, 0.0, 0.0, 0.0, 0.0, 0.0, 0.0, 0.0, 0.0, 0.0, 0.0, 0.0, 0.0, 0.0, 0.0, 0.0, 0.0, 0.0, 0.0, 0.0, 0.0, 0.0, 0.0, 0.0, 0.0, 0.0, 0.0, 0.0, 0.0, 0.0, 0.0, 0.0, 0.0, 0.0, 0.0, 0.0, 0.0, 0.0, 0.0, 0.0, 0.0, 0.0, 0.0, 0.0, 0.0, 0.0, 0.0, 0.0, 0.0, 0.0, 0.0, 0.0, 0.0, 0.0, 0.0, 0.0, 0.0, 0.0, 0.0, 0.0, 0.0, 0.0, 0.0, 0.0, 0.0, 0.0, 0.0, 0.0, 0.0, 0.0, 0.0, 0.0, 0.0, 0.0, 0.0, 0.0, 0.0, 0.0, 0.0, 0.0, 0.0, 0.0, 0.0, 0.0, 0.0, 0.0, 0.0, 0.0, 0.0, 0.0, 0.0, 0.0, 0.0, 0.0, 0.0, 0.0, 0.0, 0.0, 0.0, 0.0, 0.0, 0.0, 0.0, 0.0, 0.0, 0.0, 0.0, 0.0, 0.0, 0.0, 0.0, 0.0, 0.0, 0.0, 0.0, 0.0, 0.0, 0.0, 0.0, 0.0, 0.0, 0.0, 0.0, 0.0, 0.0, 0.0, 0.0, 0.0, 0.0, 0.0, 0.0, 0.0, 0.0, 0.0, 0.0, 0.0, 0.0, 0.0, 0.0, 0.0, 0.0, 0.0, 0.0, 0.0, 0.0, 0.0, 0.0, 0.0, 0.0, 0.0, 0.0, 0.0, 0.0, 0.0, 0.0, 0.0, 0.0, 0.0, 0.0, 0.0, 0.0, 0.0, 0.0, 0.0, 0.0, 0.0, 0.0, 0.0, 0.0, 0.0, 0.0, 0.0, 0.0, 0.0, 0.0, 0.0, 0.0, 0.0, 0.0, 0.0, 0.0, 0.0, 0.0, 0.0, 0.0, 0.0, 0.0, 0.0, 0.0, 0.0, 0.0, 0.0, 0.0, 0.0, 0.0, 0.0, 0.0, 0.0, 0.0, 0.0, 0.0, 0.0, 0.0, 0.0, 0.0, 0.0, 0.0, 0.0, 0.0, 0.0, 0.0, 0.0, 0.0, 0.0, 0.0, 0.0, 0.0, 0.0, 0.0, 0.0, 0.0, 0.0, 0.0, 0.0, 0.0, 0.0, 0.0, 0.0, 0.0, 0.0, 0.0, 0.0, 0.0, 0.0, 0.0, 0.0, 0.0, 0.0, 0.0, 0.0, 0.0, 0.0, 0.0, 0.0, 0.0, 0.0, 0.0, 0.0, 0.0, 0.0, 0.0, 0.0, 0.0, 0.0, 0.0, 0.0, 0.0, 0.0, 0.0, 0.0, 0.0, 0.0, 0.0, 0.0, 0.0, 0.0, 0.0, 0.0, 0.0, 0.0, 0.0, 0.0, 0.0, 0.0, 0.0, 0.0, 0.0, 0.0, 0.0, 0.0, 0.0, 0.0, 0.0, 0.0, 0.0, 0.0, 0.0, 0.0, 0.0, 0.0, 0.0, 0.0, 0.0, 0.0, 0.0, 0.0, 0.0, 0.0, 0.0, 0.0, 0.0, 0.0, 0.0, 0.0, 0.0, 0.0, 0.0, 0.0, 0.0, 0.0, 0.0, 0.0, 0.0, 0.0, 0.0, 0.0, 0.0, 0.0, 0.0, 0.0, 0.0, 0.0, 0.0, 0.0, 0.0, 0.0, 0.0, 0.0, 0.0, 0.0, 0.0, 0.0, 0.0, 0.0, 0.0, 0.0, 0.0, 0.0, 0.0, 0.0, 0.0, 0.0, 0.0, 0.0, 0.0, 0.0, 0.0, 0.0, 0.0, 0.0, 0.0, 0.0, 0.0, 0.0, 0.0, 0.0, 0.0, 0.0, 0.0, 0.0, 0.0, 0.0, 0.0, 0.0, 0.0, 0.0, 0.0, 0.0, 0.0, 0.0, 0.0, 0.0, 0.0, 0.0, 0.0, 0.0, 0.0, 0.0, 0.0, 0.0, 0.0, 0.0, 0.0, 0.0, 0.0, 0.0, 0.0, 0.0, 0.0, 0.0, 0.0, 0.0, 0.0, 0.0, 0.0, 0.0, 0.0, 0.0, 0.0, 0.0, 0.0, 0.0, 0.0, 0.0, 0.0, 0.0, 0.0, 0.0, 0.0, 0.0, 0.0, 0.0, 0.0, 0.0, 0.0, 0.0, 0.0, 0.0, 0.0, 0.0, 0.0, 0.0, 0.0, 0.0, 0.0, 0.0, 0.0, 0.0, 0.0, 0.0, 0.0, 0.0, 0.0, 0.0, 0.0, 0.0, 0.0, 0.0, 0.0, 0.0, 0.0, 0.0, 0.0, 0.0, 0.0, 0.0, 0.0, 0.0, 0.0, 0.0, 0.0, 0.0, 0.0, 0.0, 0.0, 0.0, 0.0, 0.0, 0.0, 0.0, 0.0, 0.0, 0.0, 0.0, 0.0, 0.0, 0.0, 0.0, 0.0, 0.0, 0.0, 0.0, 0.0, 0.0, 0.0, 0.0, 0.0, 0.0, 0.0, 0.0, 0.0, 0.0, 0.0, 0.0, 0.0, 0.0, 0.0, 0.0, 0.0, 0.0, 0.0, 0.0, 0.0, 0.0, 0.0, 0.0, 0.0, 0.0, 0.0, 0.0, 0.0, 0.0, 0.0, 0.0, 0.0, 0.0, 0.0, 0.0, 0.0, 0.0, 0.0, 0.0, 0.0, 0.0, 0.0, 0.0, 0.0, 0.0, 0.0, 0.0, 0.0, 0.0, 0.0, 0.0, 0.0, 0.0, 0.0, 0.0, 0.0, 0.0, 0.0, 0.0, 0.0, 0.0, 0.0, 0.0, 0.0, 0.0, 0.0, 0.0, 0.0, 0.0, 0.0, 0.0, 0.0, 0.0, 0.0, 0.0, 0.0, 0.0, 0.0, 0.0, 0.0, 0.0, 0.0, 0.0, 0.0, 0.0, 0.0, 0.0, 0.0, 0.0, 0.0, 0.0, 0.0, 0.0, 0.0, 0.0, 0.0, 0.0, 0.0, 0.0, 0.0, 0.0, 0.0, 0.0, 0.0, 0.0, 0.0, 0.0, 0.0, 0.0, 0.0, 0.0, 0.0, 0.0, 0.0, 0.0, 0.0, 0.0, 0.0, 0.0, 0.0, 0.0, 0.0, 0.0, 0.0, 0.0, 0.0, 0.0, 0.0, 0.0, 0.0, 0.0, 0.0, 0.0, 0.0, 0.0, 0.0, 0.0, 0.0, 0.0, 0.0, 0.0, 0.0, 0.0, 0.0, 0.0, 0.0, 0.0, 0.0, 0.0, 0.0, 0.0, 0.0, 0.0, 0.0, 0.0, 0.0, 0.0, 0.0, 0.0, 0.0, 0.0, 0.0, 0.0, 0.0, 0.0, 0.0, 0.0, 0.0, 0.0, 0.0, 0.0, 0.0, 0.0, 0.0, 0.0, 0.0, 0.0, 0.0, 0.0, 0.0, 0.0, 0.0, 0.0, 0.0, 0.0, 0.0, 0.0, 0.0, 0.0, 0.0, 0.0, 0.0, 0.0, 0.0, 0.0, 0.0, 0.0, 0.0, 0.0, 0.0, 0.0, 0.0, 0.0, 0.0, 0.0, 0.0, 0.0, 0.0, 0.0, 0.0, 0.0, 0.0, 0.0, 0.0, 0.0, 0.0, 0.0, 0.0, 0.0, 0.0, 0.0, 0.0, 0.0, 0.0, 0.0, 0.0, 0.0, 0.0, 0.0, 0.0, 0.0, 0.0, 0.0, 0.0, 0.0, 0.0, 0.0, 0.0, 0.0, 0.0, 0.0, 0.0, 0.0, 0.0, 0.0, 0.0, 0.0, 0.0, 0.0, 0.0, 0.0, 0.0, 0.0, 0.0, 0.0, 0.0, 0.0, 0.0, 0.0, 0.0, 0.0, 0.0, 0.0, 0.0, 0.0, 0.0, 0.0, 0.0, 0.0, 0.0, 0.0, 0.0, 0.0, 0.0, 0.0, 0.0, 0.0, 0.0, 0.0, 0.0, 0.0, 0.0, 0.0, 0.0, 0.0, 0.0, 0.0, 0.0, 0.0, 0.0, 0.0, 0.0, 0.0, 0.0, 0.0, 0.0, 0.0, 0.0, 0.0, 0.0, 0.0, 0.0, 0.0, 0.0, 0.0, 0.0, 0.0, 0.0, 0.0, 0.0, 0.0, 0.0, 0.0, 0.0, 0.0, 0.0, 0.0, 0.0, 0.0, 0.0, 0.0, 0.0, 0.0, 0.0, 0.0, 0.0, 0.0, 0.0, 0.0, 0.0, 0.0, 0.0, 0.0, 0.0, 0.0, 0.0, 0.0, 0.0, 0.0, 0.0, 0.0, 0.0, 0.0, 0.0, 0.0, 0.0, 0.0, 0.0, 0.0, 0.0, 0.0, 0.0, 0.0, 0.0, 0.0, 0.0, 0.0, 0.0, 0.0, 0.0, 0.0, 0.0, 0.0, 0.0, 0.0, 0.0, 0.0, 0.0, 0.0, 0.0, 0.0, 0.0, 0.0, 0.0, 0.0, 0.0, 0.0, 0.0, 0.0, 0.0, 0.0, 0.0, 0.0, 0.0, 0.0, 0.0, 0.0, 0.0, 0.0, 0.0, 0.0, 0.0, 0.0, 0.0, 0.0, 0.0, 0.0, 0.0, 0.0, 0.0, 0.0, 0.0, 0.0, 0.0, 0.0, 0.0, 0.0, 0.0, 0.0, 0.0, 0.0, 0.0, 0.0, 0.0, 0.0, 0.0, 0.0, 0.0, 0.0, 0.0, 0.0, 0.0, 0.0, 0.0, 0.0, 0.0, 0.0, 0.0, 0.0, 0.0, 0.0, 0.0, 0.0, 0.0, 0.0, 0.0, 0.0, 0.0, 0.0, 0.0, 0.0, 0.0, 0.0, 0.0, 0.0, 0.0, 0.0, 0.0, 0.0, 0.0, 0.0, 0.0, 0.0, 0.0, 0.0, 0.0, 0.0, 0.0, 0.0, 0.0, 0.0, 0.0, 0.0, 0.0, 0.0, 0.0, 0.0, 0.0, 0.0, 0.0, 0.0, 0.0, 0.0, 0.0, 0.0, 0.0, 0.0, 0.0, 0.0, 0.0, 0.0, 0.0, 0.0, 0.0, 0.0, 0.0, 0.0, 0.0, 0.0, 0.0, 0.0, 0.0, 0.0, 0.0, 0.0, 0.0, 0.0, 0.0, 0.0, 0.0, 0.0, 0.0, 0.0, 0.0, 0.0, 0.0, 0.0, 0.0, 0.0, 0.0, 0.0, 0.0, 0.0, 0.0, 0.0, 0.0, 0.0, 0.0, 0.0, 0.0, 0.0, 0.0, 0.0, 0.0, 0.0, 0.0, 0.0, 0.0, 0.0, 0.0, 0.0, 0.0, 0.0, 0.0, 0.0, 0.0, 0.0, 0.0, 0.0, 0.0, 0.0, 0.0, 0.0, 0.0, 0.0, 0.0, 0.0, 0.0, 0.0, 0.0, 0.0, 0.0, 0.0, 0.0, 0.0, 0.0, 0.0, 0.0, 0.0, 0.0, 0.0, 0.0, 0.0, 0.0, 0.0, 0.0, 0.0, 0.0, 0.0, 0.0, 0.0, 0.0, 0.0, 0.0, 0.0, 0.0, 0.0, 0.0, 0.0, 0.0, 0.0, 0.0, 0.0, 0.0, 0.0, 0.0, 0.0, 0.0, 0.0, 0.0, 0.0, 0.0, 0.0, 0.0, 0.0, 0.0, 0.0, 0.0, 0.0, 0.0, 0.0, 0.0, 0.0, 0.0, 0.0, 0.0, 0.0, 0.0, 0.0, 0.0, 0.0, 0.0, 0.0, 0.0, 0.0, 0.0, 0.0, 0.0, 0.0, 0.0, 0.0, 0.0, 0.0, 0.0, 0.0, 0.0, 0.0, 0.0, 0.0, 0.0, 0.0, 0.0, 0.0, 0.0, 0.0, 0.0, 0.0, 0.0, 0.0, 0.0, 0.0, 0.0, 0.0, 0.0, 0.0, 0.0, 0.0, 0.0, 0.0, 0.0, 0.0, 0.0, 0.0, 0.0, 0.0, 0.0, 0.0, 0.0, 0.0, 0.0, 0.0, 0.0, 0.0, 0.0, 0.0, 0.0, 0.0, 0.0, 0.0, 0.0, 0.0, 0.0, 0.0, 0.0, 0.0, 0.0, 0.0, 0.0, 0.0, 0.0, 0.0, 0.0, 0.0, 0.0, 0.0, 0.0, 0.0, 0.0, 0.0, 0.0, 0.0, 0.0, 0.0, 0.0, 0.0, 0.0, 0.0, 0.0, 0.0, 0.0, 0.0, 0.0, 0.0, 0.0, 0.0, 0.0, 0.0, 0.0, 0.0, 0.0, 0.0, 0.0, 0.0, 0.0, 0.0, 0.0, 0.0, 0.0, 0.0, 0.0, 0.0, 0.0, 0.0, 0.0, 0.0, 0.0, 0.0, 0.0, 0.0, 0.0, 0.0, 0.0, 0.0, 0.0, 0.0, 0.0, 0.0, 0.0, 0.0, 0.0, 0.0, 0.0, 0.0, 0.0, 0.0, 0.0, 0.0, 0.0, 0.0, 0.0, 0.0, 0.0, 0.0, 0.0, 0.0, 0.0, 0.0, 0.0, 0.0, 0.0, 0.0, 0.0, 0.0, 0.0, 0.0, 0.0, 0.0, 0.0, 0.0, 0.0, 0.0, 0.0, 0.0, 0.0, 0.0, 0.0, 0.0, 0.0, 0.0, 0.0, 0.0, 0.0, 0.0, 0.0, 0.0, 0.0, 0.0, 0.0, 0.0, 0.0, 0.0, 0.0, 0.0, 0.0, 0.0, 0.0, 0.0, 0.0, 0.0, 0.0, 0.0, 0.0, 0.0, 0.0, 0.0, 0.0, 0.0, 0.0, 0.0, 0.0, 0.0, 0.0, 0.0, 0.0, 0.0, 0.0, 0.0, 0.0, 0.0, 0.0, 0.0, 0.0, 0.0, 0.0, 0.0, 0.0, 0.0, 0.0, 0.0, 0.0, 0.0, 0.0, 0.0, 0.0, 0.0, 0.0, 0.0, 0.0, 0.0, 0.0, 0.0, 0.0, 0.0, 0.0, 0.0, 0.0, 0.0, 0.0, 0.0, 0.0, 0.0, 0.0, 0.0, 0.0, 0.0, 0.0, 0.0, 0.0, 0.0, 0.0, 0.0, 0.0, 0.0, 0.0, 0.0, 0.0, 0.0, 0.0, 0.0, 0.0, 0.0, 0.0, 0.0, 0.0, 0.0, 0.0, 0.0, 0.0, 0.0, 0.0, 0.0, 0.0, 0.0, 0.0, 0.0, 0.0, 0.0, 0.0, 0.0, 0.0, 0.0, 0.0, 0.0, 0.0, 0.0, 0.0, 0.0, 0.0, 0.0, 0.0, 0.0, 0.0, 0.0, 0.0, 0.0, 0.0, 0.0, 0.0, 0.0, 0.0, 0.0, 0.0, 0.0, 0.0, 0.0, 0.0, 0.0, 0.0, 0.0, 0.0, 0.0, 0.0, 0.0, 0.0, 0.0, 0.0, 0.0, 0.0, 0.0, 0.0, 0.0, 0.0, 0.0, 0.0, 0.0, 0.0, 0.0, 0.0, 0.0, 0.0, 0.0, 0.0, 0.0, 0.0, 0.0, 0.0, 0.0, 0.0, 0.0, 0.0, 0.0, 0.0, 0.0, 0.0, 0.0, 0.0, 0.0, 0.0, 0.0, 0.0, 0.0, 0.0, 0.0, 0.0, 0.0, 0.0, 0.0, 0.0, 0.0, 0.0, 0.0, 0.0, 0.0, 0.0, 0.0, 0.0, 0.0, 0.0, 0.0, 0.0, 0.0, 0.0, 0.0, 0.0, 0.0, 0.0, 0.0, 0.0, 0.0, 0.0, 0.0, 0.0, 0.0, 0.0, 0.0, 0.0, 0.0, 0.0, 0.0, 0.0, 0.0, 0.0, 0.0, 0.0, 0.0, 0.0, 0.0, 0.0, 0.0, 0.0, 0.0, 0.0, 0.0, 0.0, 0.0, 0.0, 0.0, 0.0, 0.0, 0.0, 0.0, 0.0, 0.0, 0.0, 0.0, 0.0, 0.0, 0.0, 0.0, 0.0, 0.0, 0.0, 0.0, 0.0, 0.0, 0.0, 0.0, 0.0, 0.0, 0.0, 0.0, 0.0, 0.0, 0.0, 0.0, 0.0, 0.0, 0.0, 0.0, 0.0, 0.0, 0.0, 0.0, 0.0, 0.0, 0.0, 0.0, 0.0, 0.0, 0.0, 0.0, 0.0, 0.0, 0.0, 0.0, 0.0, 0.0, 0.0, 0.0, 0.0, 0.0, 0.0, 0.0, 0.0, 0.0, 0.0, 0.0, 0.0, 0.0, 0.0, 0.0, 0.0, 0.0, 0.0, 0.0, 0.0, 0.0, 0.0, 0.0, 0.0, 0.0, 0.0, 0.0, 0.0, 0.0, 0.0, 0.0, 0.0, 0.0, 0.0, 0.0, 0.0, 0.0, 0.0, 0.0, 0.0, 0.0, 0.0, 0.0, 0.0, 0.0, 0.0, 0.0, 0.0, 0.0, 0.0, 0.0, 0.0, 0.0, 0.0, 0.0, 0.0, 0.0, 0.0, 0.0, 0.0, 0.0, 0.0, 0.0, 0.0, 0.0, 0.0, 0.0, 0.0, 0.0, 0.0, 0.0, 0.0, 0.0, 0.0, 0.0, 0.0, 0.0, 0.0, 0.0, 0.0, 0.0, 0.0, 0.0, 0.0, 0.0, 0.0, 0.0, 0.0, 0.0, 0.0, 0.0, 0.0, 0.0, 0.0, 0.0, 0.0, 0.0, 0.0, 0.0, 0.0, 0.0, 0.0, 0.0, 0.0, 0.0, 0.0, 0.0, 0.0, 0.0, 0.0, 0.0, 0.0, 0.0, 0.0, 0.0, 0.0, 0.0, 0.0, 0.0, 0.0, 0.0, 0.0, 0.0, 0.0, 0.0, 0.0, 0.0, 0.0, 0.0, 0.0, 0.0, 0.0, 0.0, 0.0, 0.0, 0.0, 0.0, 0.0, 0.0])
me_cube.materials.append(mat_material)
me_cube.use_remesh_preserve_volume = False
me_cube.use_remesh_preserve_attributes = False
me_cube.use_mirror_vertex_groups = False
me_cube.update()
me_cube.normals_split_custom_set([tuple(v) for v in zip(*[iter([0.3455, 0.8762, 0.336, 0.5069, 0.8208, 0.2632, 0.4414, 0.8895, -0.1182, 0.1513, 0.9351, -0.3204, 0.2573, 0.5951, 0.7614, 0.5743, 0.6041, 0.5525, 0.5069, 0.8208, 0.2632, 0.3455, 0.8762, 0.336, 0.4414, 0.8895, -0.1182, 0.5069, 0.8208, 0.2632, 0.5743, 0.6041, 0.5525, 0.5743, 0.6041, 0.5525, 0.4925, 0.7179, 0.492, 0.7933, 0.4719, 0.3847, 0.7933, 0.4719, 0.3847, 0.4414, 0.8895, -0.1182, 0.5743, 0.6041, 0.5525, 0.1049, 0.7232, 0.6826, 0.4925, 0.7179, 0.492, 0.5743, 0.6041, 0.5525, 0.2573, 0.5951, 0.7614, 0.5798, 0.6864, 0.4389, 0.5828, 0.6128, 0.5336, 0.002534, -0.0943, 0.9955, -0.4747, -0.02345, 0.8798, 0.8711, 0.3812, 0.3096, 0.7715, 0.6308, 0.08318, 0.7509, 0.6376, 0.1722, 0.9232, 0.3653, 0.1193, 0.9378, 0.3235, -0.126, 0.7222, 0.3106, 0.618, 0.8329, -0.02475, 0.5529, 0.9511, 0.2832, -0.1236, 0.9511, 0.2832, -0.1236, 0.8329, -0.02475, 0.5529, 0.9826, 0.01128, 0.1853, 0.9597, 0.2693, 0.08012, 0.931, 0.3053, 0.1999, 0.901, 0.4311, 0.04914, 0.7715, 0.6308, 0.08318, 0.8711, 0.3812, 0.3096, 0.929, 0.3328, -0.1622, 0.9232, 0.3653, 0.1193, 0.7509, 0.6376, 0.1722, 0.6763, 0.628, 0.3851, 0.9363, 0.2449, 0.2518, 0.9921, 0.06908, 0.1048, 0.901, 0.4311, 0.04914, 0.931, 0.3053, 0.1999, 0.9378, 0.3235, -0.126, 0.929, 0.3328, -0.1622, 0.6763, 0.628, 0.3851, 0.7222, 0.3106, 0.618, 0.9597, 0.2693, 0.08012, 0.9826, 0.01128, 0.1853, 0.9921, 0.06908, 0.1048, 0.9363, 0.2449, 0.2518, 0.8711, 0.3812, 0.3096, 0.9232, 0.3653, 0.1193, 0.8019, -0.369, 0.4698, 0.9378, 0.3235, -0.126, 0.9511, 0.2832, -0.1236, 0.8019, -0.369, 0.4698, 0.9511, 0.2832, -0.1236, 0.9597, 0.2693, 0.08012, 0.8019, -0.369, 0.4698, 0.931, 0.3053, 0.1999, 0.8711, 0.3812, 0.3096, 0.8019, -0.369, 0.4698, 0.9232, 0.3653, 0.1193, 0.929, 0.3328, -0.1622, 0.8019, -0.369, 0.4698, 0.9363, 0.2449, 0.2518, 0.931, 0.3053, 0.1999, 0.8019, -0.369, 0.4698, 0.929, 0.3328, -0.1622, 0.9378, 0.3235, -0.126, 0.8019, -0.369, 0.4698, 0.9597, 0.2693, 0.08012, 0.9363, 0.2449, 0.2518, 0.8019, -0.369, 0.4698, 0.4925, 0.7179, 0.492, 0.7509, 0.6376, 0.1722, 0.7715, 0.6308, 0.08318, 0.9062, 0.417, -0.07016, 0.7933, 0.4719, 0.3847, 0.4925, 0.7179, 0.492, 0.9062, 0.417, -0.07016, 0.9121, 0.4083, -0.03806, 0.901, 0.4311, 0.04914, 0.9921, 0.06908, 0.1048, 0.9007, 0.2253, 0.3716, 0.9062, 0.417, -0.07016, 0.7715, 0.6308, 0.08318, 0.6502, 0.7107, -0.2685, 0.9121, 0.4083, -0.03806, 0.715, 0.4386, -0.5444, 0.6502, 0.7107, -0.2685, 0.6763, 0.628, 0.3851, 0.7509, 0.6376, 0.1722, 0.4925, 0.7179, 0.492, 0.3794, 0.5885, 0.714, 0.04177, 0.5326, 0.8454, 0.3794, 0.5885, 0.714, 0.4925, 0.7179, 0.492, 0.1049, 0.7232, 0.6826, 0.7222, 0.3106, 0.618, 0.6763, 0.628, 0.3851, 0.3794, 0.5885, 0.714, 0.3718, 0.2498, 0.8941, 0.05561, 0.2381, 0.9696, 0.3718, 0.2498, 0.8941, 0.3794, 0.5885, 0.714, 0.04177, 0.5326, 0.8454, 0.8329, -0.02475, 0.5529, 0.7222, 0.3106, 0.618, 0.3718, 0.2498, 0.8941, 0.4475, -0.03885, 0.8934, 0.05561, 0.2381, 0.9696, 0.07529, 0.02741, 0.9968, 0.4475, -0.03885, 0.8934, 0.3718, 0.2498, 0.8941, 0.9701, 0.2426, 0.00116, 0.9826, 0.01128, 0.1853, 0.8329, -0.02475, 0.5529, 0.9177, 0.3891, 0.07983, 0.1008, -0.1274, 0.9867, 0.3358, -0.1202, 0.9342, 0.4475, -0.03885, 0.8934, 0.07529, 0.02741, 0.9968, 0.9921, 0.06908, 0.1048, 0.9826, 0.01128, 0.1853, 0.9701, 0.2426, 0.00116, 0.9007, 0.2253, 0.3716, 0.5106, 0.6443, -0.5694, 0.3164, 0.7691, -0.5554, 0.3946, 0.7749, 0.4937, 0.5828, 0.6128, 0.5336, 0.2946, 0.4079, -0.8642, 0.1208, 0.3894, -0.9131, 0.3164, 0.7691, -0.5554, 0.5106, 0.6443, -0.5694, 0.5798, 0.6864, 0.4389, -0.4747, -0.02345, 0.8798, -0.9328, -0.06755, 0.3541, 0.2908, 0.8982, -0.3295, 0.666, 0.5207, -0.5342, 0.6424, 0.6752, -0.3624, 0.715, 0.4386, -0.5444, 0.5106, 0.6443, -0.5694, 0.7003, 0.5775, -0.4196, 0.2946, 0.4079, -0.8642, 0.1845, 0.4532, -0.8721, 0.1208, 0.3894, -0.9131, 0.2946, 0.4079, -0.8642, 0.3158, 0.4575, -0.8312, 0.2153, 0.6845, -0.6965, 0.1845, 0.4532, -0.8721, 0.3158, 0.4575, -0.8312, 0.3078, 0.6463, -0.6983, 0.666, 0.5207, -0.5342, 0.3158, 0.4575, -0.8312, 0.2946, 0.4079, -0.8642, 0.7003, 0.5775, -0.4196, 0.4791, 0.5714, -0.6663, 0.3078, 0.6463, -0.6983, 0.3158, 0.4575, -0.8312, 0.666, 0.5207, -0.5342, -0.1921, 0.7045, -0.6832, 0.121, 0.924, -0.3627, 0.4533, 0.7875, -0.4175, -0.261, 0.5275, -0.8085, 0.7003, 0.5775, -0.4196, 0.6424, 0.6752, -0.3624, 0.666, 0.5207, -0.5342, 0.4533, 0.7875, -0.4175, 0.5805, 0.444, -0.6825, 0.1334, 0.1955, -0.9716, -0.261, 0.5275, -0.8085, 0.121, 0.924, -0.3627, 0.1513, 0.9351, -0.3204, 0.4414, 0.8895, -0.1182, 0.4533, 0.7875, -0.4175, 0.4533, 0.7875, -0.4175, 0.4414, 0.8895, -0.1182, 0.6543, 0.7537, -0.06192, 0.6614, 0.6424, -0.3871, 0.984, 0.01399, -0.1776, 0.7717, 0.5042, -0.3877, 0.95, 0.08198, 0.3012, 0.8352, 0.3615, 0.4144, 0.6614, 0.6424, -0.3871, 0.6543, 0.7537, -0.06192, 0.95, 0.08198, 0.3012, 0.7717, 0.5042, -0.3877, 0.7933, 0.4719, 0.3847, 0.9062, 0.417, -0.07016, 0.8352, 0.3615, 0.4144, 0.95, 0.08198, 0.3012, 0.5805, 0.444, -0.6825, 0.7717, 0.5042, -0.3877, 0.984, 0.01399, -0.1776, 0.6543, 0.7537, -0.06192, 0.4414, 0.8895, -0.1182, 0.7933, 0.4719, 0.3847, 0.95, 0.08198, 0.3012, 0.9062, 0.417, -0.07016, 0.715, 0.4386, -0.5444, 0.984, 0.01399, -0.1776, 0.8352, 0.3615, 0.4144, 0.9062, 0.417, -0.07016, 0.984, 0.01399, -0.1776, 0.715, 0.4386, -0.5444, 0.5805, 0.444, -0.6825, 0.984, 0.01399, -0.1776, 0.901, 0.4311, 0.04914, 0.9121, 0.4083, -0.03806, 0.6502, 0.7107, -0.2685, 0.7715, 0.6308, 0.08318, 0.715, 0.4386, -0.5444, 0.9062, 0.417, -0.07016, 0.6502, 0.7107, -0.2685, 0.5805, 0.444, -0.6825, 0.4533, 0.7875, -0.4175, 0.6614, 0.6424, -0.3871, 0.7717, 0.5042, -0.3877, 0.666, 0.5207, -0.5342, 0.9379, 0.3044, -0.1663, 0.4791, 0.5714, -0.6663, 0.9121, 0.4083, -0.03806, 0.666, 0.5207, -0.5342, 0.715, 0.4386, -0.5444, 0.9121, 0.4083, -0.03806, 0.9007, 0.2253, 0.3716, 0.9379, 0.3044, -0.1663, -0.9193, 0.3936, 2.771e-07, -0.7071, 0.7071, 4.133e-07, -0.6124, 0.6124, -0.5, -0.8314, 0.3056, -0.4642, -0.3936, 0.9193, 4.157e-07, -0.0221, 0.9998, 3.428e-07, 0.04635, 0.9313, -0.3613, -0.3056, 0.8314, -0.4642, 0.3553, 0.9347, 1.91e-07, 0.7071, 0.7071, 1.531e-07, 0.3941, 0.8959, -0.2049, -0.7071, -0.7071, 2.099e-08, -0.9347, -0.3553, -2.465e-08, -0.8959, -0.3941, -0.2049, -0.9998, 0.0221, 9.578e-08, -0.9193, 0.3936, 2.771e-07, -0.8314, 0.3056, -0.4642, -0.9313, -0.04635, -0.3613, -0.7071, 0.7071, 4.133e-07, -0.3936, 0.9193, 4.157e-07, -0.3056, 0.8314, -0.4642, -0.6124, 0.6124, -0.5, -0.0221, 0.9998, 3.428e-07, 0.3553, 0.9347, 1.91e-07, 0.3941, 0.8959, -0.2049, 0.04635, 0.9313, -0.3613, -0.9347, -0.3553, -2.465e-08, -0.9998, 0.0221, 9.578e-08, -0.9313, -0.04635, -0.3613, -0.8959, -0.3941, -0.2049, -0.7071, -0.7071, 2.099e-08, -0.8959, -0.3941, -0.2049, -0.7899, -0.5002, -0.3548, -0.9313, -0.04635, -0.3613, -0.8314, 0.3056, -0.4642, -0.5911, 0.06534, -0.804, -0.7443, -0.2334, -0.6258, -0.6124, 0.6124, -0.5, -0.3056, 0.8314, -0.4642, -0.06534, 0.5911, -0.804, -0.3536, 0.3536, -0.866, 0.04635, 0.9313, -0.3613, 0.3941, 0.8959, -0.2049, 0.5002, 0.7899, -0.3548, 0.2334, 0.7443, -0.6258, -0.8959, -0.3941, -0.2049, -0.9313, -0.04635, -0.3613, -0.7443, -0.2334, -0.6258, -0.7899, -0.5002, -0.3548, -0.8314, 0.3056, -0.4642, -0.6124, 0.6124, -0.5, -0.3536, 0.3536, -0.866, -0.5911, 0.06534, -0.804, -0.3056, 0.8314, -0.4642, 0.04635, 0.9313, -0.3613, 0.2334, 0.7443, -0.6258, -0.06534, 0.5911, -0.804, 0.3941, 0.8959, -0.2049, 0.7071, 0.7071, 1.531e-07, 0.5002, 0.7899, -0.3548, 0.2334, 0.7443, -0.6258, 0.5002, 0.7899, -0.3548, 0.645, 0.645, -0.4097, 0.4888, 0.4888, -0.7226, -0.7899, -0.5002, -0.3548, -0.7443, -0.2334, -0.6258, -0.4888, -0.4888, -0.7226, -0.645, -0.645, -0.4097, -0.5911, 0.06534, -0.804, -0.3536, 0.3536, -0.866, -1.769e-07, 1.033e-08, -1.0, -0.2629, -0.2629, -0.9283, -0.06534, 0.5911, -0.804, 0.2334, 0.7443, -0.6258, 0.4888, 0.4888, -0.7226, 0.2629, 0.2629, -0.9283, 0.5002, 0.7899, -0.3548, 0.7071, 0.7071, 1.531e-07, 0.645, 0.645, -0.4097, -0.7071, -0.7071, 2.099e-08, -0.7899, -0.5002, -0.3548, -0.645, -0.645, -0.4097, -0.7443, -0.2334, -0.6258, -0.5911, 0.06534, -0.804, -0.2629, -0.2629, -0.9283, -0.4888, -0.4888, -0.7226, -0.3536, 0.3536, -0.866, -0.06534, 0.5911, -0.804, 0.2629, 0.2629, -0.9283, -1.769e-07, 1.033e-08, -1.0, -0.645, -0.645, -0.4097, -0.4888, -0.4888, -0.7226, -0.2334, -0.7443, -0.6258, -0.5002, -0.7899, -0.3548, -0.2629, -0.2629, -0.9283, -1.769e-07, 1.033e-08, -1.0, 0.3536, -0.3536, -0.866, 0.06534, -0.5911, -0.804, 0.2629, 0.2629, -0.9283, 0.4888, 0.4888, -0.7226, 0.7443, 0.2334, -0.6258, 0.5911, -0.06534, -0.804, 0.645, 0.645, -0.4097, 0.7071, 0.7071, 1.531e-07, 0.7899, 0.5002, -0.3548, -0.7071, -0.7071, 2.099e-08, -0.645, -0.645, -0.4097, -0.5002, -0.7899, -0.3548, -0.4888, -0.4888, -0.7226, -0.2629, -0.2629, -0.9283, 0.06534, -0.5911, -0.804, -0.2334, -0.7443, -0.6258, -1.769e-07, 1.033e-08, -1.0, 0.2629, 0.2629, -0.9283, 0.5911, -0.06534, -0.804, 0.3536, -0.3536, -0.866, 0.4888, 0.4888, -0.7226, 0.645, 0.645, -0.4097, 0.7899, 0.5002, -0.3548, 0.7443, 0.2334, -0.6258, 0.7899, 0.5002, -0.3548, 0.7071, 0.7071, 1.531e-07, 0.8959, 0.3941, -0.2049, -0.7071, -0.7071, 2.099e-08, -0.5002, -0.7899, -0.3548, -0.3941, -0.8959, -0.2049, -0.2334, -0.7443, -0.6258, 0.06534, -0.5911, -0.804, 0.3056, -0.8314, -0.4642, -0.04635, -0.9313, -0.3613, 0.3536, -0.3536, -0.866, 0.5911, -0.06534, -0.804, 0.8314, -0.3056, -0.4642, 0.6124, -0.6124, -0.5, 0.7443, 0.2334, -0.6258, 0.7899, 0.5002, -0.3548, 0.8959, 0.3941, -0.2049, 0.9313, 0.04635, -0.3613, -0.5002, -0.7899, -0.3548, -0.2334, -0.7443, -0.6258, -0.04635, -0.9313, -0.3613, -0.3941, -0.8959, -0.2049, 0.06534, -0.5911, -0.804, 0.3536, -0.3536, -0.866, 0.6124, -0.6124, -0.5, 0.3056, -0.8314, -0.4642, 0.5911, -0.06534, -0.804, 0.7443, 0.2334, -0.6258, 0.9313, 0.04635, -0.3613, 0.8314, -0.3056, -0.4642, -0.04635, -0.9313, -0.3613, 0.3056, -0.8314, -0.4642, 0.3936, -0.9193, 2.412e-07, 0.0221, -0.9998, 9.074e-08, 0.6124, -0.6124, -0.5, 0.8314, -0.3056, -0.4642, 0.9193, -0.3936, 2.515e-07, 0.7071, -0.7071, 3.203e-07, 0.9313, 0.04635, -0.3613, 0.8959, 0.3941, -0.2049, 0.9347, 0.3553, -2.366e-07, 0.9998, -0.0221, 9.074e-08, -0.3941, -0.8959, -0.2049, -0.04635, -0.9313, -0.3613, 0.0221, -0.9998, 9.074e-08, -0.3553, -0.9347, 9.86e-09, 0.3056, -0.8314, -0.4642, 0.6124, -0.6124, -0.5, 0.7071, -0.7071, 3.203e-07, 0.3936, -0.9193, 2.412e-07, 0.8314, -0.3056, -0.4642, 0.9313, 0.04635, -0.3613, 0.9998, -0.0221, 9.074e-08, 0.9193, -0.3936, 2.515e-07, 0.8959, 0.3941, -0.2049, 0.7071, 0.7071, 1.531e-07, 0.9347, 0.3553, -2.366e-07, -0.7071, -0.7071, 2.099e-08, -0.3941, -0.8959, -0.2049, -0.3553, -0.9347, 9.86e-09, -0.3553, -0.9347, 9.86e-09, 0.0221, -0.9998, 9.074e-08, -0.04635, -0.9313, 0.3613, -0.3941, -0.8959, 0.2049, 0.3936, -0.9193, 2.412e-07, 0.7071, -0.7071, 3.203e-07, 0.6124, -0.6124, 0.5, 0.3056, -0.8314, 0.4642, 0.9193, -0.3936, 2.515e-07, 0.9998, -0.0221, 9.074e-08, 0.9313, 0.04635, 0.3613, 0.8314, -0.3056, 0.4642, 0.9347, 0.3553, -2.366e-07, 0.7071, 0.7071, 1.531e-07, 0.8959, 0.3941, 0.2049, -0.7071, -0.7071, 2.099e-08, -0.3553, -0.9347, 9.86e-09, -0.3941, -0.8959, 0.2049, 0.0221, -0.9998, 9.074e-08, 0.3936, -0.9193, 2.412e-07, 0.3056, -0.8314, 0.4642, -0.04635, -0.9313, 0.3613, 0.7071, -0.7071, 3.203e-07, 0.9193, -0.3936, 2.515e-07, 0.8314, -0.3056, 0.4642, 0.6124, -0.6124, 0.5, 0.9998, -0.0221, 9.074e-08, 0.9347, 0.3553, -2.366e-07, 0.8959, 0.3941, 0.2049, 0.9313, 0.04635, 0.3613, 0.3056, -0.8314, 0.4642, 0.6124, -0.6124, 0.5, 0.3536, -0.3536, 0.866, 0.06534, -0.5911, 0.804, 0.8314, -0.3056, 0.4642, 0.9313, 0.04635, 0.3613, 0.7443, 0.2334, 0.6258, 0.5911, -0.06534, 0.804, 0.8959, 0.3941, 0.2049, 0.7071, 0.7071, 1.531e-07, 0.7899, 0.5002, 0.3548, -0.7071, -0.7071, 2.099e-08, -0.3941, -0.8959, 0.2049, -0.5002, -0.7899, 0.3548, -0.04635, -0.9313, 0.3613, 0.3056, -0.8314, 0.4642, 0.06534, -0.5911, 0.804, -0.2334, -0.7443, 0.6258, 0.6124, -0.6124, 0.5, 0.8314, -0.3056, 0.4642, 0.5911, -0.06534, 0.804, 0.3536, -0.3536, 0.866, 0.9313, 0.04635, 0.3613, 0.8959, 0.3941, 0.2049, 0.7899, 0.5002, 0.3548, 0.7443, 0.2334, 0.6258, -0.3941, -0.8959, 0.2049, -0.04635, -0.9313, 0.3613, -0.2334, -0.7443, 0.6258, -0.5002, -0.7899, 0.3548, -0.7071, -0.7071, 2.099e-08, -0.5002, -0.7899, 0.3548, -0.645, -0.645, 0.4097, -0.2334, -0.7443, 0.6258, 0.06534, -0.5911, 0.804, -0.2629, -0.2629, 0.9283, -0.4888, -0.4888, 0.7226, 0.3536, -0.3536, 0.866, 0.5911, -0.06534, 0.804, 0.2629, 0.2629, 0.9283, 9.041e-09, 5.166e-08, 1.0, 0.7443, 0.2334, 0.6258, 0.7899, 0.5002, 0.3548, 0.645, 0.645, 0.4097, 0.4888, 0.4888, 0.7226, -0.5002, -0.7899, 0.3548, -0.2334, -0.7443, 0.6258, -0.4888, -0.4888, 0.7226, -0.645, -0.645, 0.4097, 0.06534, -0.5911, 0.804, 0.3536, -0.3536, 0.866, 9.041e-09, 5.166e-08, 1.0, -0.2629, -0.2629, 0.9283, 0.5911, -0.06534, 0.804, 0.7443, 0.2334, 0.6258, 0.4888, 0.4888, 0.7226, 0.2629, 0.2629, 0.9283, 0.7899, 0.5002, 0.3548, 0.7071, 0.7071, 1.531e-07, 0.645, 0.645, 0.4097, 9.041e-09, 5.166e-08, 1.0, 0.2629, 0.2629, 0.9283, -0.06534, 0.5911, 0.804, -0.3536, 0.3536, 0.866, 0.4888, 0.4888, 0.7226, 0.645, 0.645, 0.4097, 0.5002, 0.7899, 0.3548, 0.2334, 0.7443, 0.6258, -0.645, -0.645, 0.4097, -0.4888, -0.4888, 0.7226, -0.7443, -0.2334, 0.6258, -0.7899, -0.5002, 0.3548, -0.2629, -0.2629, 0.9283, 9.041e-09, 5.166e-08, 1.0, -0.3536, 0.3536, 0.866, -0.5911, 0.06534, 0.804, 0.2629, 0.2629, 0.9283, 0.4888, 0.4888, 0.7226, 0.2334, 0.7443, 0.6258, -0.06534, 0.5911, 0.804, 0.645, 0.645, 0.4097, 0.7071, 0.7071, 1.531e-07, 0.5002, 0.7899, 0.3548, -0.7071, -0.7071, 2.099e-08, -0.645, -0.645, 0.4097, -0.7899, -0.5002, 0.3548, -0.4888, -0.4888, 0.7226, -0.2629, -0.2629, 0.9283, -0.5911, 0.06534, 0.804, -0.7443, -0.2334, 0.6258, -0.7899, -0.5002, 0.3548, -0.7443, -0.2334, 0.6258, -0.9313, -0.04635, 0.3613, -0.8959, -0.3941, 0.2049, -0.5911, 0.06534, 0.804, -0.3536, 0.3536, 0.866, -0.6124, 0.6124, 0.5, -0.8314, 0.3056, 0.4642, -0.06534, 0.5911, 0.804, 0.2334, 0.7443, 0.6258, 0.04635, 0.9313, 0.3613, -0.3056, 0.8314, 0.4642, 0.5002, 0.7899, 0.3548, 0.7071, 0.7071, 1.531e-07, 0.3941, 0.8959, 0.2049, -0.7071, -0.7071, 2.099e-08, -0.7899, -0.5002, 0.3548, -0.8959, -0.3941, 0.2049, -0.7443, -0.2334, 0.6258, -0.5911, 0.06534, 0.804, -0.8314, 0.3056, 0.4642, -0.9313, -0.04635, 0.3613, -0.3536, 0.3536, 0.866, -0.06534, 0.5911, 0.804, -0.3056, 0.8314, 0.4642, -0.6124, 0.6124, 0.5, 0.2334, 0.7443, 0.6258, 0.5002, 0.7899, 0.3548, 0.3941, 0.8959, 0.2049, 0.04635, 0.9313, 0.3613, -0.3056, 0.8314, 0.4642, 0.04635, 0.9313, 0.3613, -0.0221, 0.9998, 3.428e-07, -0.3936, 0.9193, 4.157e-07, 0.3941, 0.8959, 0.2049, 0.7071, 0.7071, 1.531e-07, 0.3553, 0.9347, 1.91e-07, -0.7071, -0.7071, 2.099e-08, -0.8959, -0.3941, 0.2049, -0.9347, -0.3553, -2.465e-08, -0.9313, -0.04635, 0.3613, -0.8314, 0.3056, 0.4642, -0.9193, 0.3936, 2.771e-07, -0.9998, 0.0221, 9.578e-08, -0.6124, 0.6124, 0.5, -0.3056, 0.8314, 0.4642, -0.3936, 0.9193, 4.157e-07, -0.7071, 0.7071, 4.133e-07, 0.04635, 0.9313, 0.3613, 0.3941, 0.8959, 0.2049, 0.3553, 0.9347, 1.91e-07, -0.0221, 0.9998, 3.428e-07, -0.8959, -0.3941, 0.2049, -0.9313, -0.04635, 0.3613, -0.9998, 0.0221, 9.578e-08, -0.9347, -0.3553, -2.465e-08, -0.8314, 0.3056, 0.4642, -0.6124, 0.6124, 0.5, -0.7071, 0.7071, 4.133e-07, -0.9193, 0.3936, 2.771e-07, 0.666, 0.5207, -0.5342, 0.9121, 0.4083, -0.03806, 0.9379, 0.3044, -0.1663, 0.9379, 0.3044, -0.1663, 0.9769, -0.1754, 0.1217, 0.9656, 0.1271, -0.2269, 0.1474, -0.3806, 0.9129, 0.3034, -0.3819, 0.873, 0.3358, -0.1202, 0.9342, 0.1008, -0.1274, 0.9867, 0.1864, -0.7151, 0.6737, 0.3592, -0.6789, 0.6404, 0.3034, -0.3819, 0.873, 0.1474, -0.3806, 0.9129, 0.169, -0.973, 0.1569, 0.3828, -0.909, 0.1647, 0.3777, -0.8502, 0.3668, 0.1833, -0.9087, 0.3751, 0.1882, -0.9662, 0.1762, 0.3984, -0.9043, 0.1533, 0.3828, -0.909, 0.1647, 0.169, -0.973, 0.1569, 0.8269, -0.5438, 0.1436, 0.774, -0.6086, 0.175, 0.3828, -0.909, 0.1647, 0.3984, -0.9043, 0.1533, 0.774, -0.6086, 0.175, 0.7066, -0.6284, 0.3253, 0.3777, -0.8502, 0.3668, 0.3828, -0.909, 0.1647, 0.9506, -0.1992, 0.238, 0.9115, -0.2816, 0.2997, 0.7066, -0.6284, 0.3253, 0.774, -0.6086, 0.175, 0.9769, -0.1754, 0.1217, 0.9506, -0.1992, 0.238, 0.774, -0.6086, 0.175, 0.8269, -0.5438, 0.1436, 0.9701, 0.2426, 0.00116, 0.8392, 0.4598, 0.2905, 0.7457, -0.6303, -0.2161, 0.9115, -0.2816, 0.2997, 0.7356, -0.6664, 0.1218, 0.7457, -0.6303, -0.2161, 0.8392, 0.4598, 0.2905, 0.5368, 0.7653, 0.3553, 0.776, 0.1324, 0.6167, 0.946, -0.2208, 0.2374, 0.946, -0.2208, 0.2374, 0.9701, 0.2426, 0.00116, 0.9177, 0.3891, 0.07983, 0.5368, 0.7653, 0.3553, 0.9115, -0.2816, 0.2997, 0.9506, -0.1992, 0.238, 0.9007, 0.2253, 0.3716, 0.9701, 0.2426, 0.00116, 0.9506, -0.1992, 0.238, 0.9769, -0.1754, 0.1217, 0.9379, 0.3044, -0.1663, 0.9007, 0.2253, 0.3716, 0.3034, -0.3819, 0.873, 0.2634, -0.3643, 0.8932, 0.4403, 0.04134, 0.8969, 0.3358, -0.1202, 0.9342, 0.7066, -0.6284, 0.3253, 0.9115, -0.2816, 0.2997, 0.4608, -0.7547, 0.467, 0.1833, -0.9087, 0.3751, 0.3777, -0.8502, 0.3668, 0.3592, -0.6789, 0.6404, 0.1864, -0.7151, 0.6737, 0.4608, -0.7547, 0.467, 0.2634, -0.3643, 0.8932, 0.3034, -0.3819, 0.873, 0.3592, -0.6789, 0.6404, 0.3592, -0.6789, 0.6404, 0.3777, -0.8502, 0.3668, 0.7066, -0.6284, 0.3253, 0.4608, -0.7547, 0.467, -0.03448, -0.9423, 0.333, -0.3057, -0.425, 0.852, 0.2634, -0.3643, 0.8932, 0.4608, -0.7547, 0.467, 0.7457, -0.6303, -0.2161, -0.03448, -0.9423, 0.333, 0.4608, -0.7547, 0.467, 0.9115, -0.2816, 0.2997, -0.1031, 0.5842, 0.805, 0.5368, 0.7653, 0.3553, 0.9177, 0.3891, 0.07983, 0.4403, 0.04134, 0.8969, 0.4403, 0.04134, 0.8969, 0.2634, -0.3643, 0.8932, -0.3057, -0.425, 0.852, -0.1031, 0.5842, 0.805, 0.7356, -0.6664, 0.1218, -0.3708, -0.9117, 0.177, -0.03448, -0.9423, 0.333, 0.7457, -0.6303, -0.2161, -0.03448, -0.9423, 0.333, -0.3708, -0.9117, 0.177, -0.7344, -0.3031, 0.6073, -0.3057, -0.425, 0.852, 0.776, 0.1324, 0.6167, 0.5368, 0.7653, 0.3553, -0.1031, 0.5842, 0.805, -0.6996, 0.3408, 0.628, -0.1031, 0.5842, 0.805, -0.3057, -0.425, 0.852, -0.7344, -0.3031, 0.6073, -0.6996, 0.3408, 0.628, -0.5898, -0.7717, 0.2379, -0.3708, -0.9117, 0.177, 0.7356, -0.6664, 0.1218, 0.7891, -0.6082, -0.08584, -0.7344, -0.3031, 0.6073, -0.3708, -0.9117, 0.177, -0.5898, -0.7717, 0.2379, -0.88, 0.1494, 0.4508, -0.6996, 0.3408, 0.628, -0.7344, -0.3031, 0.6073, 0.1947, 0.9771, 0.08625, 0.776, 0.1324, 0.6167, -0.6996, 0.3408, 0.628, -0.88, 0.1494, 0.4508, 0.1947, 0.9771, 0.08625, -0.88, 0.1494, 0.4508, 0.2495, 0.3835, 0.8892, 0.7891, -0.6082, -0.08584, 0.5414, -0.6922, 0.4772, -0.5898, -0.7717, 0.2379, 0.5414, -0.6922, 0.4772, 0.2057, -0.1913, 0.9597, -0.8472, -0.332, 0.4147, -0.5898, -0.7717, 0.2379, 0.2495, 0.3835, 0.8892, -0.88, 0.1494, 0.4508, -0.8472, -0.332, 0.4147, 0.2057, -0.1913, 0.9597, 0.4791, 0.5714, -0.6663, 0.9379, 0.3044, -0.1663, 0.9656, 0.1271, -0.2269, -0.8472, -0.332, 0.4147, -0.88, 0.1494, 0.4508, -0.7344, -0.3031, 0.6073, -0.8472, -0.332, 0.4147, -0.7344, -0.3031, 0.6073, -0.5898, -0.7717, 0.2379, 0.4475, -0.03885, 0.8934, 0.3358, -0.1202, 0.9342, 0.8329, -0.02475, 0.5529, 0.9177, 0.3891, 0.07983, 0.8329, -0.02475, 0.5529, 0.3358, -0.1202, 0.9342, 0.4403, 0.04134, 0.8969, 0.3078, 0.6463, -0.6983, 0.5735, 0.5748, -0.5837, 0.1337, 0.9622, 0.2373, 0.2153, 0.6845, -0.6965, 0.4791, 0.5714, -0.6663, 0.8134, 0.2254, -0.5363, 0.5735, 0.5748, -0.5837, 0.3078, 0.6463, -0.6983, 0.9656, 0.1271, -0.2269, 0.9319, -0.3284, -0.1541, 0.8134, 0.2254, -0.5363, 0.4791, 0.5714, -0.6663, 0.9769, -0.1754, 0.1217, 0.9059, -0.4131, -0.09294, 0.9319, -0.3284, -0.1541, 0.9656, 0.1271, -0.2269, 0.8269, -0.5438, 0.1436, 0.8055, -0.592, 0.02503, 0.9059, -0.4131, -0.09294, 0.9769, -0.1754, 0.1217, 0.3984, -0.9043, 0.1533, 0.1882, -0.9662, 0.1762, 0.2386, -0.7014, 0.6717, 0.4248, -0.8381, 0.3422, 0.3984, -0.9043, 0.1533, 0.4248, -0.8381, 0.3422, 0.8055, -0.592, 0.02503, 0.8269, -0.5438, 0.1436, 0.1334, 0.1955, -0.9716, 0.5805, 0.444, -0.6825, 0.715, 0.4386, -0.5444, 0.09227, 0.2686, -0.9588, 0.5828, 0.6128, 0.5336, 0.3946, 0.7749, 0.4937, 0.02995, -0.05304, 0.9981, 0.002534, -0.0943, 0.9955, 0.5828, 0.6128, 0.5336, 0.5798, 0.6864, 0.4389, 0.7003, 0.5775, -0.4196, 0.5106, 0.6443, -0.5694, -0.261, 0.5275, -0.8085, 0.1334, 0.1955, -0.9716, -0.5143, -0.3268, -0.7929, -0.3215, -0.09332, -0.9423, -0.1921, 0.7045, -0.6832, -0.261, 0.5275, -0.8085, -0.3215, -0.09332, -0.9423, -0.5448, -0.1759, -0.8199, 0.2908, 0.8982, -0.3295, 0.09227, 0.2686, -0.9588, 0.715, 0.4386, -0.5444, 0.6424, 0.6752, -0.3624, 0.2908, 0.8982, -0.3295, -0.9328, -0.06755, 0.3541, -0.7989, -0.1843, -0.5725, 0.09227, 0.2686, -0.9588, 0.1334, 0.1955, -0.9716, 0.09227, 0.2686, -0.9588, -0.7989, -0.1843, -0.5725, -0.5143, -0.3268, -0.7929, 0.5798, 0.6864, 0.4389, 0.2908, 0.8982, -0.3295, 0.6424, 0.6752, -0.3624, 0.7003, 0.5775, -0.4196, 0.002534, -0.0943, 0.9955, 0.02995, -0.05304, 0.9981, -0.09274, 0.2032, 0.9747, -0.4832, 0.3215, 0.8143, -0.4747, -0.02345, 0.8798, 0.002534, -0.0943, 0.9955, -0.4832, 0.3215, 0.8143, -0.9694, 0.2407, 0.04854, -0.9328, -0.06755, 0.3541, -0.4747, -0.02345, 0.8798, -0.9694, 0.2407, 0.04854, -0.7989, -0.1843, -0.5725, -0.9328, -0.06755, 0.3541, -0.9694, 0.2407, 0.04854, -0.5448, -0.1759, -0.8199, -0.3215, -0.09332, -0.9423, -0.3539, 0.03135, -0.9348, -0.2204, 0.02868, -0.975, -0.5143, -0.3268, -0.7929, -0.636, 0.2017, -0.7449, -0.3539, 0.03135, -0.9348, -0.3215, -0.09332, -0.9423, -0.5143, -0.3268, -0.7929, -0.7989, -0.1843, -0.5725, -0.9694, 0.2407, 0.04854, -0.636, 0.2017, -0.7449, -0.4832, 0.3215, 0.8143, -0.09274, 0.2032, 0.9747, -0.2175, 0.8059, -0.5507, -0.2204, 0.02868, -0.975, -0.3539, 0.03135, -0.9348, -0.2175, 0.8059, -0.5507, -0.636, 0.2017, -0.7449, -0.9694, 0.2407, 0.04854, -0.2175, 0.8059, -0.5507, -0.3539, 0.03135, -0.9348, -0.636, 0.2017, -0.7449, -0.2175, 0.8059, -0.5507, -0.9694, 0.2407, 0.04854, -0.4832, 0.3215, 0.8143, -0.2175, 0.8059, -0.5507, -0.9839, -0.1665, 0.06412, -0.4004, -0.8866, 0.2315, -0.7521, -0.6558, 0.06517, 0.9415, -0.2998, -0.154, 0.3433, -0.9354, -0.08455, 0.2992, -0.9447, 0.134, 0.03427, 0.9032, -0.4278, -0.02214, 0.9927, -0.1182, 0.2625, 0.8692, -0.419, -0.01981, -0.9995, 0.02428, -0.05266, -0.9762, 0.2103, 0.2992, -0.9447, 0.134, 0.3433, -0.9354, -0.08455, -0.1072, -0.9861, -0.1272, -0.01981, -0.9995, 0.02428, 0.3433, -0.9354, -0.08455, 0.001301, 0.7402, -0.6724, 0.03427, 0.9032, -0.4278, 0.2625, 0.8692, -0.419, 0.1896, 0.7022, -0.6863, -0.982, -0.189, -0.00182, -0.9839, -0.1665, 0.06412, -0.7521, -0.6558, 0.06517, -0.7234, -0.6865, -0.07359, -0.1486, 0.751, -0.6434, -0.198, 0.9071, -0.3714, 0.03427, 0.9032, -0.4278, 0.001301, 0.7402, -0.6724, -0.7234, -0.6865, -0.07359, -0.7521, -0.6558, 0.06517, -0.01981, -0.9995, 0.02428, -0.1072, -0.9861, -0.1272, -0.7521, -0.6558, 0.06517, -0.4004, -0.8866, 0.2315, -0.05266, -0.9762, 0.2103, -0.01981, -0.9995, 0.02428, -0.198, 0.9071, -0.3714, -0.2261, 0.9703, -0.0866, -0.02214, 0.9927, -0.1182, 0.03427, 0.9032, -0.4278, -0.9924, -0.07728, -0.09617, -0.7502, -0.4636, 0.4714, -0.4089, -0.6812, 0.6073, 0.9525, 0.1838, 0.2429, 0.3044, -0.6282, 0.7161, 0.6971, -0.3396, 0.6314, -0.03119, -0.6295, 0.7763, 0.6971, -0.3396, 0.6314, 0.3044, -0.6282, 0.7161, -0.05753, -0.7137, 0.6981, -0.03808, -0.5383, 0.8419, 0.4742, -0.4264, 0.7703, 0.6971, -0.3396, 0.6314, -0.03119, -0.6295, 0.7763, 0.001329, 0.9669, -0.2553, 0.1873, 0.9583, -0.2157, 0.2551, 0.8865, -0.3862, 0.03201, 0.869, -0.4937, 0.9525, 0.1838, 0.2429, 0.6971, -0.3396, 0.6314, 0.4742, -0.4264, 0.7703, -0.9924, -0.07728, -0.09617, -0.5209, -0.5054, 0.6879, -0.7502, -0.4636, 0.4714, -0.1468, 0.9487, -0.2802, 0.001329, 0.9669, -0.2553, 0.03201, 0.869, -0.4937, -0.3099, 0.8839, -0.3504, -0.5209, -0.5054, 0.6879, -0.03808, -0.5383, 0.8419, -0.03119, -0.6295, 0.7763, -0.7502, -0.4636, 0.4714, -0.7502, -0.4636, 0.4714, -0.03119, -0.6295, 0.7763, -0.05753, -0.7137, 0.6981, -0.4089, -0.6812, 0.6073, 0.4122, -0.794, 0.4469, 0.4248, -0.8381, 0.3422, 0.2386, -0.7014, 0.6717, 0.1995, -0.8889, 0.4124, 0.8055, -0.592, 0.02503, 0.4248, -0.8381, 0.3422, 0.4122, -0.794, 0.4469, 0.8004, -0.4014, 0.4453, 0.9059, -0.4131, -0.09294, 0.8055, -0.592, 0.02503, 0.8004, -0.4014, 0.4453, 0.9324, 0.07192, 0.3541, 0.9059, -0.4131, -0.09294, 0.9324, 0.07192, 0.3541, 0.8105, 0.5637, 0.159, 0.9319, -0.3284, -0.1541, 0.8134, 0.2254, -0.5363, 0.9319, -0.3284, -0.1541, 0.8105, 0.5637, 0.159, 0.4132, 0.91, 0.03453, 0.5735, 0.5748, -0.5837, 0.8134, 0.2254, -0.5363, 0.4132, 0.91, 0.03453, 0.2287, 0.9735, -0.002488, 0.1582, 0.9874, 0.001186, 0.1337, 0.9622, 0.2373, 0.5735, 0.5748, -0.5837, 0.2287, 0.9735, -0.002488, 0.4122, -0.794, 0.4469, 0.1995, -0.8889, 0.4124, 0.1744, -0.9067, 0.384, 0.3516, -0.8439, 0.4052, 0.3516, -0.8439, 0.4052, 0.1744, -0.9067, 0.384, 0.1764, -0.8072, 0.5634, 0.342, -0.7681, 0.5414, 0.4122, -0.794, 0.4469, 0.3516, -0.8439, 0.4052, 0.5891, -0.7049, 0.3951, 0.8004, -0.4014, 0.4453, 0.6466, -0.6689, 0.3668, 0.5891, -0.7049, 0.3951, 0.3516, -0.8439, 0.4052, 0.342, -0.7681, 0.5414, 0.5891, -0.7049, 0.3951, 0.7186, -0.4952, 0.4883, 0.8004, -0.4014, 0.4453, 0.6466, -0.6689, 0.3668, 0.7545, -0.6278, 0.1912, 0.7186, -0.4952, 0.4883, 0.5891, -0.7049, 0.3951, 0.8776, 0.0003738, 0.4793, 0.9324, 0.07192, 0.3541, 0.8004, -0.4014, 0.4453, 0.7186, -0.4952, 0.4883, 0.3357, 0.71, 0.6191, 0.8105, 0.5637, 0.159, 0.9324, 0.07192, 0.3541, 0.8776, 0.0003738, 0.4793, 0.4132, 0.91, 0.03453, 0.8105, 0.5637, 0.159, 0.3357, 0.71, 0.6191, 0.2398, 0.9468, 0.2145, 0.2287, 0.9735, -0.002488, 0.4132, 0.91, 0.03453, 0.2398, 0.9468, 0.2145, 0.1795, 0.9785, 0.102, 0.1582, 0.9874, 0.001186, 0.2287, 0.9735, -0.002488, 0.1795, 0.9785, 0.102, 0.125, 0.9897, 0.07023, 0.1795, 0.9785, 0.102, 0.2398, 0.9468, 0.2145, 0.3885, 0.8805, -0.2718, 0.2792, 0.9448, -0.1715, 0.125, 0.9897, 0.07023, 0.1795, 0.9785, 0.102, 0.2792, 0.9448, -0.1715, 0.1229, 0.9865, -0.1086, 0.3608, -0.6342, 0.6838, 0.342, -0.7681, 0.5414, 0.1764, -0.8072, 0.5634, 0.1772, -0.6619, 0.7284, 0.7528, -0.4914, 0.4379, 0.6466, -0.6689, 0.3668, 0.342, -0.7681, 0.5414, 0.3608, -0.6342, 0.6838, 0.6466, -0.6689, 0.3668, 0.7528, -0.4914, 0.4379, 0.9859, -0.1604, 0.0479, 0.7545, -0.6278, 0.1912, 0.3117, 0.8676, -0.3874, 0.144, 0.9262, -0.3486, 0.1229, 0.9865, -0.1086, 0.2792, 0.9448, -0.1715, 0.7016, -0.1276, -0.701, 0.7083, 0.5426, -0.4516, 0.3158, 0.9404, -0.126, 0.3608, -0.6342, 0.6838, 0.1772, -0.6619, 0.7284, 0.2049, -0.7718, 0.602, 0.4071, -0.7246, 0.5561, 0.7528, -0.4914, 0.4379, 0.3608, -0.6342, 0.6838, 0.4071, -0.7246, 0.5561, 0.8132, -0.4661, 0.3486, 0.9982, -0.01885, 0.05718, 0.9859, -0.1604, 0.0479, 0.7528, -0.4914, 0.4379, 0.8132, -0.4661, 0.3486, -0.1444, 0.4408, -0.8859, 0.9859, -0.1604, 0.0479, 0.9982, -0.01885, 0.05718, 0.9646, 0.2549, -0.06801, 0.1963, 0.9015, -0.3856, 0.144, 0.9262, -0.3486, 0.3117, 0.8676, -0.3874, 0.363, 0.8561, -0.368, 0.3117, 0.8676, -0.3874, 0.7083, 0.5426, -0.4516, 0.6152, 0.7308, -0.2957, 0.363, 0.8561, -0.368, 0.3372, 0.887, -0.3155, 0.2206, 0.9138, -0.3411, 0.1963, 0.9015, -0.3856, 0.363, 0.8561, -0.368, 0.8472, 0.5064, -0.1606, 0.6002, 0.7617, -0.2442, 0.6152, 0.7308, -0.2957, 0.8343, 0.5219, -0.1775, 0.9728, 0.215, -0.0861, 0.8472, 0.5064, -0.1606, 0.8343, 0.5219, -0.1775, 0.9646, 0.2549, -0.06801, 0.8257, -0.5209, 0.2167, 0.9956, -0.09149, 0.02109, 0.9982, -0.01885, 0.05718, 0.8132, -0.4661, 0.3486, 0.4427, -0.8127, 0.3789, 0.8257, -0.5209, 0.2167, 0.8132, -0.4661, 0.3486, 0.4071, -0.7246, 0.5561, 0.4427, -0.8127, 0.3789, 0.4071, -0.7246, 0.5561, 0.2049, -0.7718, 0.602, 0.2494, -0.8683, 0.4287, 0.6152, 0.7308, -0.2957, 0.6002, 0.7617, -0.2442, 0.3372, 0.887, -0.3155, 0.363, 0.8561, -0.368, 0.7016, -0.1276, -0.701, -0.1444, 0.4408, -0.8859, 0.9646, 0.2549, -0.06801, 0.8343, 0.5219, -0.1775, 0.9956, -0.09149, 0.02109, 0.9728, 0.215, -0.0861, 0.9646, 0.2549, -0.06801, 0.9982, -0.01885, 0.05718, 0.6152, 0.7308, -0.2957, 0.7083, 0.5426, -0.4516, 0.7016, -0.1276, -0.701, 0.8343, 0.5219, -0.1775, 0.3158, 0.9404, -0.126, 0.7083, 0.5426, -0.4516, 0.3885, 0.8805, -0.2718, 0.3372, 0.887, -0.3155, 0.318, 0.8708, -0.3749, 0.211, 0.8929, -0.3977, 0.2206, 0.9138, -0.3411, 0.5335, 0.7887, -0.3053, 0.318, 0.8708, -0.3749, 0.3372, 0.887, -0.3155, 0.6002, 0.7617, -0.2442, 0.8578, 0.4854, -0.1689, 0.5335, 0.7887, -0.3053, 0.6002, 0.7617, -0.2442, 0.8472, 0.5064, -0.1606, 0.9768, 0.1852, -0.1079, 0.8578, 0.4854, -0.1689, 0.8472, 0.5064, -0.1606, 0.9728, 0.215, -0.0861, 0.993, -0.1148, -0.02656, 0.9768, 0.1852, -0.1079, 0.9728, 0.215, -0.0861, 0.9956, -0.09149, 0.02109, 0.8404, -0.5259, 0.1311, 0.993, -0.1148, -0.02656, 0.9956, -0.09149, 0.02109, 0.8257, -0.5209, 0.2167, 0.4118, -0.8893, 0.1991, 0.8404, -0.5259, 0.1311, 0.8257, -0.5209, 0.2167, 0.4427, -0.8127, 0.3789, 0.4427, -0.8127, 0.3789, 0.2494, -0.8683, 0.4287, 0.2841, -0.9398, 0.1899, 0.4118, -0.8893, 0.1991, 0.2326, 0.7878, -0.5704, 0.211, 0.8929, -0.3977, 0.318, 0.8708, -0.3749, 0.2831, 0.8073, -0.5178, 0.2521, 0.6843, -0.6843, 0.2326, 0.7878, -0.5704, 0.2831, 0.8073, -0.5178, 0.2521, 0.6843, -0.6843, 0.279, -0.9601, -0.0195, 0.2784, -0.9602, -0.02222, 0.4118, -0.8893, 0.1991, 0.2841, -0.9398, 0.1899, 0.2661, -0.9608, -0.07772, 0.2661, -0.9608, -0.07772, 0.2784, -0.9602, -0.02222, 0.279, -0.9601, -0.0195, 0.3978, 0.8199, -0.4117, 0.2831, 0.8073, -0.5178, 0.318, 0.8708, -0.3749, 0.5335, 0.7887, -0.3053, 0.7186, -0.4952, 0.4883, 0.8194, -0.3183, 0.4768, 0.8776, 0.0003738, 0.4793, 0.7545, -0.6278, 0.1912, 0.8166, -0.5633, 0.126, 0.8194, -0.3183, 0.4768, 0.7186, -0.4952, 0.4883, 0.2398, 0.9468, 0.2145, 0.2732, 0.9295, 0.248, 0.4879, 0.8386, -0.2423, 0.3885, 0.8805, -0.2718, 0.8776, 0.0003738, 0.4793, 0.4961, 0.6429, 0.5837, 0.3357, 0.71, 0.6191, 0.3357, 0.71, 0.6191, 0.4961, 0.6429, 0.5837, 0.2732, 0.9295, 0.248, 0.2398, 0.9468, 0.2145, 0.9859, -0.1604, 0.0479, -0.1444, 0.4408, -0.8859, -0.07319, -0.4487, -0.8907, 0.7489, -0.6239, -0.2232, -0.1444, 0.4408, -0.8859, 0.7016, -0.1276, -0.701, -0.6354, 0.494, -0.5935, -0.07319, -0.4487, -0.8907, 0.7016, -0.1276, -0.701, 0.3158, 0.9404, -0.126, -0.3164, 0.9346, -0.1625, -0.6354, 0.494, -0.5935, 0.3158, 0.9404, -0.126, 0.3885, 0.8805, -0.2718, 0.4879, 0.8386, -0.2423, -0.3164, 0.9346, -0.1625, 0.8251, 0.403, 0.396, 0.9154, 0.006981, 0.4026, 0.9417, 0.1199, 0.3144, 0.5516, 0.764, 0.3346, 0.8251, 0.403, 0.396, 0.2732, 0.9295, 0.248, 0.4961, 0.6429, 0.5837, 0.9154, -0.2858, 0.2835, 0.9154, 0.006981, 0.4026, 0.8776, 0.0003738, 0.4793, 0.9154, -0.2858, 0.2835, 0.8776, 0.0003738, 0.4793, 0.8194, -0.3183, 0.4768, 0.2732, 0.9295, 0.248, 0.8251, 0.403, 0.396, 0.5516, 0.764, 0.3346, 0.4879, 0.8386, -0.2423, 0.8166, -0.5633, 0.126, 0.9154, -0.2858, 0.2835, 0.8194, -0.3183, 0.4768, 0.8776, 0.0003738, 0.4793, 0.8251, 0.403, 0.396, 0.4961, 0.6429, 0.5837, 0.9417, 0.1199, 0.3144, 0.9154, 0.006981, 0.4026, 0.9154, -0.2858, 0.2835, 0.9192, -0.3647, 0.1487, 0.8776, 0.0003738, 0.4793, 0.9154, 0.006981, 0.4026, 0.8251, 0.403, 0.396, -0.6886, -0.1339, 0.7127, -0.9993, 0.01938, 0.03115, -0.9931, 0.1067, -0.04838, -0.8181, -0.2114, 0.5348, 0.009201, -0.1608, 0.987, -0.6886, -0.1339, 0.7127, -0.8181, -0.2114, 0.5348, -0.007952, -0.2808, 0.9597, 0.6654, -0.06461, 0.7437, 0.009201, -0.1608, 0.987, -0.007952, -0.2808, 0.9597, 0.7083, 0.005436, 0.7059, 0.9788, 0.09565, 0.181, 0.6654, -0.06461, 0.7437, 0.7083, 0.005436, 0.7059, 0.9365, 0.2317, 0.2633, 0.7782, 0.5192, -0.3535, 0.7915, 0.3438, -0.5054, 0.9788, 0.09565, 0.181, 0.9365, 0.2317, 0.2633, 0.1268, 0.4405, -0.8887, 0.7915, 0.3438, -0.5054, 0.7782, 0.5192, -0.3535, 0.1323, 0.6217, -0.772, 0.1268, 0.4405, -0.8887, 0.1323, 0.6217, -0.772, -0.6261, 0.451, -0.636, -0.6564, 0.3057, -0.6897, -0.6261, 0.451, -0.636, -0.9931, 0.1067, -0.04838, -0.9993, 0.01938, 0.03115, -0.6564, 0.3057, -0.6897, 0.7489, -0.6239, -0.2232, 0.9192, -0.3647, 0.1487, 0.9154, -0.2858, 0.2835, 0.8166, -0.5633, 0.126, 0.9192, -0.3647, 0.1487, 0.7489, -0.6239, -0.2232, 0.4022, -0.8391, -0.3662, 0.8784, -0.4654, 0.1084, 0.8784, -0.4654, 0.1084, 0.9375, 0.07832, 0.3389, 0.9417, 0.1199, 0.3144, 0.9192, -0.3647, 0.1487, -0.07319, -0.4487, -0.8907, -0.6354, 0.494, -0.5935, -0.8797, -0.09729, -0.4654, -0.602, -0.6851, -0.4101, 0.7489, -0.6239, -0.2232, -0.07319, -0.4487, -0.8907, -0.602, -0.6851, -0.4101, 0.4022, -0.8391, -0.3662, -0.8274, 0.5167, -0.22, -0.8797, -0.09729, -0.4654, -0.6354, 0.494, -0.5935, -0.3164, 0.9346, -0.1625, -0.8274, 0.5167, -0.22, -0.3164, 0.9346, -0.1625, 0.4879, 0.8386, -0.2423, -0.1799, 0.9534, 0.242, 0.6286, 0.6411, 0.4403, -0.1799, 0.9534, 0.242, 0.4879, 0.8386, -0.2423, 0.5516, 0.764, 0.3346, 0.5516, 0.764, 0.3346, 0.9417, 0.1199, 0.3144, 0.9375, 0.07832, 0.3389, 0.6286, 0.6411, 0.4403, 0.6286, 0.6411, 0.4403, 0.6984, 0.3224, 0.6391, -0.1789, 0.4492, 0.8754, -0.1799, 0.9534, 0.242, 0.7083, 0.005436, 0.7059, -0.007952, -0.2808, 0.9597, -0.1789, 0.4492, 0.8754, 0.6984, 0.3224, 0.6391, -0.8274, 0.5167, -0.22, -0.1799, 0.9534, 0.242, -0.1789, 0.4492, 0.8754, -0.996, 0.07146, -0.05418, -0.8181, -0.2114, 0.5348, -0.996, 0.07146, -0.05418, -0.1789, 0.4492, 0.8754, -0.007952, -0.2808, 0.9597, 0.9375, 0.07832, 0.3389, 0.9421, 0.07968, 0.3258, 0.6984, 0.3224, 0.6391, 0.6286, 0.6411, 0.4403, 0.8784, -0.4654, 0.1084, 0.8738, -0.4862, 0.002819, 0.9421, 0.07968, 0.3258, 0.9375, 0.07832, 0.3389, 0.8784, -0.4654, 0.1084, 0.4022, -0.8391, -0.3662, 0.808, -0.5796, 0.1055, 0.8738, -0.4862, 0.002819, 0.9365, 0.2317, 0.2633, 0.7083, 0.005436, 0.7059, 0.6984, 0.3224, 0.6391, 0.9635, 0.1384, 0.2293, 0.9421, 0.07968, 0.3258, 0.9919, 0.03764, 0.1213, 0.9635, 0.1384, 0.2293, 0.6984, 0.3224, 0.6391, -0.602, -0.6851, -0.4101, -0.4598, -0.8015, -0.3824, 0.808, -0.5796, 0.1055, 0.4022, -0.8391, -0.3662, -0.8322, -0.1559, -0.5321, -0.6232, -0.668, -0.4067, -0.4598, -0.8015, -0.3824, -0.9281, -0.179, -0.3265, -0.9931, 0.1067, -0.04838, -0.9225, -0.108, -0.3707, -0.996, 0.07146, -0.05418, -0.8181, -0.2114, 0.5348, -0.8274, 0.5167, -0.22, -0.996, 0.07146, -0.05418, -0.9281, -0.179, -0.3265, -0.8797, -0.09729, -0.4654, 0.8738, -0.4862, 0.002819, 0.8932, -0.4172, -0.1677, 0.9919, 0.03764, 0.1213, 0.9421, 0.07968, 0.3258, -0.9281, -0.179, -0.3265, -0.996, 0.07146, -0.05418, -0.9225, -0.108, -0.3707, -0.8322, -0.1559, -0.5321, -0.9281, -0.179, -0.3265, -0.4598, -0.8015, -0.3824, -0.602, -0.6851, -0.4101, -0.8797, -0.09729, -0.4654, 0.808, -0.5796, 0.1055, 0.1796, -0.7815, -0.5974, 0.8932, -0.4172, -0.1677, 0.8738, -0.4862, 0.002819, -0.6232, -0.668, -0.4067, 0.1796, -0.7815, -0.5974, 0.808, -0.5796, 0.1055, -0.4598, -0.8015, -0.3824, -0.6261, 0.451, -0.636, -0.5551, 0.1908, -0.8096, -0.9225, -0.108, -0.3707, -0.9931, 0.1067, -0.04838, 0.1323, 0.6217, -0.772, 0.2662, 0.2387, -0.9339, -0.5551, 0.1908, -0.8096, -0.6261, 0.451, -0.636, 0.1323, 0.6217, -0.772, 0.7782, 0.5192, -0.3535, 0.8989, 0.1869, -0.3962, 0.2662, 0.2387, -0.9339, 0.7782, 0.5192, -0.3535, 0.9365, 0.2317, 0.2633, 0.9635, 0.1384, 0.2293, 0.8989, 0.1869, -0.3962, -0.8322, -0.1559, -0.5321, -0.9225, -0.108, -0.3707, -0.5551, 0.1908, -0.8096, -0.3991, -0.1292, -0.9077, 0.2662, 0.2387, -0.9339, 0.3368, -0.1087, -0.9353, -0.3991, -0.1292, -0.9077, -0.5551, 0.1908, -0.8096, 0.2662, 0.2387, -0.9339, 0.8989, 0.1869, -0.3962, 0.878, -0.1099, -0.4658, 0.3368, -0.1087, -0.9353, 0.9919, 0.03764, 0.1213, 0.878, -0.1099, -0.4658, 0.8989, 0.1869, -0.3962, 0.9635, 0.1384, 0.2293, 0.3368, -0.1087, -0.9353, 0.878, -0.1099, -0.4658, 0.2945, -0.5393, -0.7889, 0.3368, -0.1087, -0.9353, 0.2945, -0.5393, -0.7889, -0.3991, -0.1292, -0.9077, 0.8932, -0.4172, -0.1677, 0.878, -0.1099, -0.4658, 0.9919, 0.03764, 0.1213, 0.2945, -0.5393, -0.7889, 0.878, -0.1099, -0.4658, 0.8932, -0.4172, -0.1677, 0.1796, -0.7815, -0.5974, -0.8322, -0.1559, -0.5321, -0.3991, -0.1292, -0.9077, -0.6232, -0.668, -0.4067, 0.2945, -0.5393, -0.7889, 0.1796, -0.7815, -0.5974, -0.6232, -0.668, -0.4067, -0.3991, -0.1292, -0.9077, 0.7083, 0.5426, -0.4516, 0.3117, 0.8676, -0.3874, 0.2792, 0.9448, -0.1715, 0.3885, 0.8805, -0.2718, 0.9859, -0.1604, 0.0479, 0.7489, -0.6239, -0.2232, 0.8166, -0.5633, 0.126, 0.7545, -0.6278, 0.1912, 0.08698, 0.1906, -0.9778, 0.1268, 0.4405, -0.8887, -0.6564, 0.3057, -0.6897, -0.7053, 0.1054, -0.7011, 0.08698, 0.1906, -0.9778, 0.7858, 0.118, -0.6071, 0.7915, 0.3438, -0.5054, 0.1268, 0.4405, -0.8887, 0.7858, 0.118, -0.6071, 0.9913, 0.00232, 0.1318, 0.9788, 0.09565, 0.181, 0.7915, 0.3438, -0.5054, 0.6423, -0.0322, 0.7658, 0.6654, -0.06461, 0.7437, 0.9788, 0.09565, 0.181, 0.9913, 0.00232, 0.1318, 0.02566, -0.03498, 0.9991, 0.009201, -0.1608, 0.987, 0.6654, -0.06461, 0.7437, 0.6423, -0.0322, 0.7658, -0.6383, -0.05627, 0.7677, -0.6886, -0.1339, 0.7127, 0.009201, -0.1608, 0.987, 0.02566, -0.03498, 0.9991, -0.9968, -0.02848, 0.07453, -0.9993, 0.01938, 0.03115, -0.6886, -0.1339, 0.7127, -0.6383, -0.05627, 0.7677, -0.6564, 0.3057, -0.6897, -0.9993, 0.01938, 0.03115, -0.9968, -0.02848, 0.07453, -0.7053, 0.1054, -0.7011, 0.7858, 0.118, -0.6071, 0.08698, 0.1906, -0.9778, 0.0736, -0.005284, -0.9973, 0.7358, -0.03461, -0.6763, -0.9968, -0.02848, 0.07453, -0.6383, -0.05627, 0.7677, -0.651, 0.01185, 0.759, -0.9976, -0.04937, 0.04769, 0.02566, -0.03498, 0.9991, 0.6423, -0.0322, 0.7658, 0.6541, 0.006851, 0.7564, 0.02694, 0.06533, 0.9975, 0.9913, 0.00232, 0.1318, 0.7858, 0.118, -0.6071, 0.7358, -0.03461, -0.6763, 0.9929, -0.05365, 0.1062, 0.08698, 0.1906, -0.9778, -0.7053, 0.1054, -0.7011, -0.6531, -0.03408, -0.7565, 0.0736, -0.005284, -0.9973, -0.7053, 0.1054, -0.7011, -0.9968, -0.02848, 0.07453, -0.9976, -0.04937, 0.04769, -0.6531, -0.03408, -0.7565, -0.6383, -0.05627, 0.7677, 0.02566, -0.03498, 0.9991, 0.02694, 0.06533, 0.9975, -0.651, 0.01185, 0.759, 0.6423, -0.0322, 0.7658, 0.9913, 0.00232, 0.1318, 0.9929, -0.05365, 0.1062, 0.6541, 0.006851, 0.7564])] * 3)])
me_plane = bpy.data.meshes.new('Plane')
me_plane.from_pydata([(0.0, -0.229, -0.2096), (0.0, -0.07818, -0.1247), (0.0, -0.06455, 0.06333), (0.0, -0.3657, -0.4466), (0.0, -0.3604, -0.6493), (0.0, -0.4791, -0.7567), (0.0, -0.643, -0.7115), (0.1859, 0.01499, -0.1943), (0.0, -0.4904, 0.1759), (0.0, -0.5017, 0.3567), (0.0, -0.6769, 0.4358), (0.0, -0.7496, -0.4489), (0.0, -0.6694, -0.1535), (0.2352, 0.03679, -0.382), (0.2144, 0.2964, -0.3194), (0.2144, 0.3961, -0.3403), (0.1915, -0.1156, -0.8196), (0.2061, -0.2973, -1.165), (0.2061, -0.1762, -1.313), (0.2061, -0.06082, -1.316)], [(1, 0), (2, 1), (0, 3), (3, 4), (4, 5), (5, 6), (7, 13), (1, 7), (8, 9), (9, 10), (11, 12), (11, 6), (12, 8), (13, 14), (14, 15), (4, 16), (16, 17), (17, 18), (18, 19)], [])
_uv = me_plane.uv_layers.new(name='UVMap')
_uv.uv.foreach_set('vector', [])
me_plane.use_remesh_fix_poles = True
me_plane.use_remesh_preserve_attributes = False
me_plane.update()

# ---- objects
ob_cube = bpy.data.objects.new('Cube', me_cube)
ob_plane = bpy.data.objects.new('Plane', me_plane)

# ---- transforms, parenting, visibility, modifiers, constraints
ob_cube.location = (0.0, 0.0, 0.0)
ob_cube.lock_rotations_4d = False
ob_cube.empty_display_type = 'ARROWS'
ob_cube.lineart.crease_threshold = 0.0
_m = ob_cube.modifiers.new('Mirror', 'MIRROR')
_m.use_clip = True
_m.merge_threshold = 1e-05
_m = ob_cube.modifiers.new('EdgeSplit', 'EDGE_SPLIT')
_m.use_edge_angle = False
ob_plane.location = (0.0, 0.0, 0.0)
_m = ob_plane.modifiers.new('Mirror', 'MIRROR')
_m.use_clip = True

# ---- collection membership
col_collection.objects.link(ob_cube)
col_collection.objects.link(ob_plane)

# ---- scene / render settings (as saved in the file)
scene.frame_start = 0; scene.frame_end = 250; scene.frame_set(5)
scene.render.engine = 'CYCLES'
scene.render.fps = 30
scene.cycles.use_denoising = False
scene.cycles.samples = 128
scene.cycles.sampling_pattern = 'TABULATED_SOBOL'
scene.cycles.use_adaptive_sampling = False
scene.cycles.use_light_tree = False
scene.view_settings.view_transform = 'Filmic'
bpy.context.view_layer.update()

# ---- added for rendering (the .blend has no active camera and no usable light): camera, sun
cam_auto = bpy.data.cameras.new('AutoCamera')
cam_auto.lens = 50.0
cam_auto.sensor_width = 36.0
cam_auto.clip_end = 1000.0
ob_auto_camera = bpy.data.objects.new('AutoCamera', cam_auto)
scene.collection.objects.link(ob_auto_camera)
ob_auto_camera.location = (2.00532, -2.58317, 1.16424)
ob_auto_camera.rotation_euler = (1.09748, -7.21219e-08, 0.694738)
scene.camera = ob_auto_camera
light_auto_sun = bpy.data.lights.new('AutoSun', 'SUN')
light_auto_sun.energy = 3.0
light_auto_sun.angle = 0.0523599
ob_auto_sun = bpy.data.objects.new('AutoSun', light_auto_sun)
scene.collection.objects.link(ob_auto_sun)
ob_auto_sun.rotation_euler = (0.872665, 0.174533, 0.523599)
bpy.context.view_layer.update()
